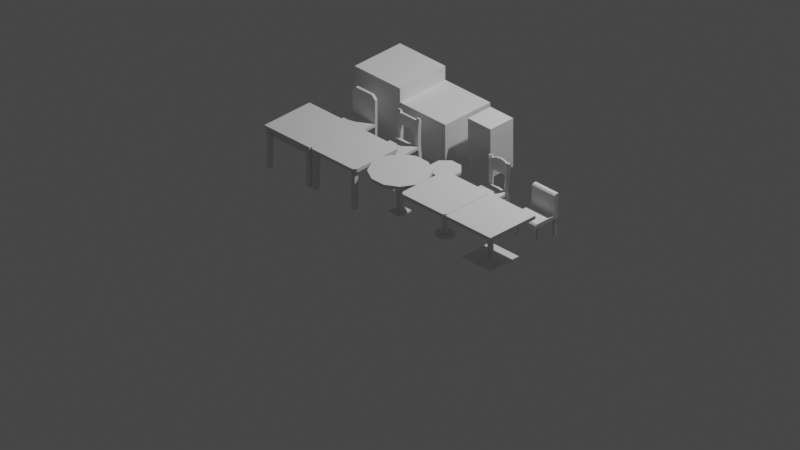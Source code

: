 # Source: Furniture.blend  (saved by Blender 2.92.15; exported with 4.5.12 LTS)
import bpy
from mathutils import Matrix  # noqa: F401  (used for matrix-valued properties, if any)

bpy.ops.wm.read_factory_settings(use_empty=True)
scene = bpy.context.scene
scene.name = 'Scene'

# ---- collections
col_collection = bpy.data.collections.new('Collection'); scene.collection.children.link(col_collection)
col_unit = bpy.data.collections.new('Unit'); scene.collection.children.link(col_unit)
col_basic = bpy.data.collections.new('Basic'); scene.collection.children.link(col_basic)
col_simple = bpy.data.collections.new('Simple'); scene.collection.children.link(col_simple)
col_round = bpy.data.collections.new('Round'); scene.collection.children.link(col_round)
col_modern = bpy.data.collections.new('Modern'); scene.collection.children.link(col_modern)
col_contemporary = bpy.data.collections.new('Contemporary'); scene.collection.children.link(col_contemporary)

# ---- world
world_world = bpy.data.worlds.new('World'); scene.world = world_world
world_world.use_nodes = True; world_world.node_tree.nodes.clear()
_N = world_world.node_tree.nodes; _L = world_world.node_tree.links
n0 = _N.new('ShaderNodeOutputWorld'); n0.name = 'World Output'; n0.location = (300, 300)
n1 = _N.new('ShaderNodeBackground'); n1.name = 'Background'; n1.location = (10, 300)
n1.inputs[0].default_value = (0.05088, 0.05088, 0.05088, 1.0)
_L.new(n1.outputs[0], n0.inputs[0])
n0.is_active_output = True
world_world.color = (0.05088, 0.05088, 0.05088)
world_world.use_sun_shadow = False
world_world.sun_shadow_jitter_overblur = 0.0

# ---- cameras
cam_camera = bpy.data.cameras.new('Camera')
cam_camera.type = 'ORTHO'
cam_camera.clip_end = 100.0
cam_camera.ortho_scale = 10.0

# ---- lights
light_light = bpy.data.lights.new('Light', 'POINT')
light_light.transmission_factor = 0.0
light_light.energy = 1000.0
light_light.shadow_soft_size = 0.1
light_light.shadow_maximum_resolution = 0.006
light_light.use_absolute_resolution = True

# ---- meshes
me_cube = bpy.data.meshes.new('Cube')
me_cube.from_pydata([(-0.4, -0.4, 0.0), (-0.4, -0.4, 0.8), (-0.4, 0.4, 0.0), (-0.4, 0.4, 0.8), (0.4, -0.4, 0.0), (0.4, -0.4, 0.8), (0.4, 0.4, 0.0), (0.4, 0.4, 0.8)], [], [(0, 1, 3, 2), (2, 3, 7, 6), (6, 7, 5, 4), (4, 5, 1, 0), (7, 3, 1, 5)])
_uv = me_cube.uv_layers.new(name='UVMap')
_uv.uv.foreach_set('vector', [0.375, 0.0, 0.625, 0.0, 0.625, 0.25, 0.375, 0.25, 0.375, 0.25, 0.625, 0.25, 0.625, 0.5, 0.375, 0.5, 0.375, 0.5, 0.625, 0.5, 0.625, 0.75, 0.375, 0.75, 0.375, 0.75, 0.625, 0.75, 0.625, 1.0, 0.375, 1.0, 0.625, 0.5, 0.875, 0.5, 0.875, 0.75, 0.625, 0.75])
me_cube.use_remesh_fix_poles = True
me_cube.use_remesh_preserve_attributes = False
me_cube.use_mirror_vertex_groups = False
me_cube.update()
me_cube_001 = bpy.data.meshes.new('Cube.001')
me_cube_001.from_pydata([(-0.3975, -0.3975, 0.0), (-0.3975, -0.3975, 0.55), (-0.3975, 0.3975, 0.0), (-0.3975, 0.3975, 0.55), (0.3975, -0.3975, 0.0), (0.3975, -0.3975, 0.55), (0.3975, 0.3975, 0.0), (0.3975, 0.3975, 0.55), (-0.3975, -0.3975, 0.6), (-0.3975, 0.3975, 0.6), (0.3975, 0.3975, 0.6), (0.3975, -0.3975, 0.6), (-0.3975, -0.3975, 0.55), (-0.3975, 0.3975, 0.55), (0.3975, 0.3975, 0.55), (0.3975, -0.3975, 0.55)], [], [(0, 12, 13, 2), (2, 13, 14, 6), (6, 14, 15, 4), (4, 15, 12, 0), (1, 5, 11, 8), (10, 9, 8, 11), (7, 3, 9, 10), (5, 7, 10, 11), (3, 1, 8, 9), (12, 15, 14, 13)])
_uv = me_cube_001.uv_layers.new(name='UVMap')
_uv.uv.foreach_set('vector', [0.375, 0.0, 0.625, 0.0, 0.625, 0.25, 0.375, 0.25, 0.375, 0.25, 0.625, 0.25, 0.625, 0.5, 0.375, 0.5, 0.375, 0.5, 0.625, 0.5, 0.625, 0.75, 0.375, 0.75, 0.375, 0.75, 0.625, 0.75, 0.625, 1.0, 0.375, 1.0, 0.625, 1.0, 0.625, 0.75, 0.625, 0.75, 0.625, 1.0, 0.625, 0.5, 0.875, 0.5, 0.875, 0.75, 0.625, 0.75, 0.625, 0.5, 0.625, 0.25, 0.625, 0.25, 0.625, 0.5, 0.625, 0.75, 0.625, 0.5, 0.625, 0.5, 0.625, 0.75, 0.625, 0.25, 0.625, 0.0, 0.625, 0.0, 0.625, 0.25, 0.625, 1.0, 0.625, 0.75, 0.625, 0.5, 0.625, 0.25])
me_cube_001.use_remesh_fix_poles = True
me_cube_001.use_remesh_preserve_attributes = False
me_cube_001.use_mirror_vertex_groups = False
me_cube_001.update()
me_cube_002 = bpy.data.meshes.new('Cube.002')
me_cube_002.from_pydata([(-0.2, -0.2, 0.3), (-0.2, -0.2, 0.7), (-0.2, 0.2, 0.3), (-0.2, 0.2, 0.7), (0.2, -0.2, 0.3), (0.2, -0.2, 0.7), (0.2, 0.2, 0.3), (0.2, 0.2, 0.7), (-0.2, 0.2, 0.26), (-0.2, -0.2, 0.26), (0.2, 0.2, 0.26), (0.2, -0.2, 0.26), (-0.2, 0.2, 2.608e-08), (-0.2, -0.2, 2.608e-08), (0.2, 0.2, 2.608e-08), (0.2, -0.2, 2.608e-08), (-0.2, 0.2, 0.3), (-0.2, -0.2, 0.3), (0.2, 0.2, 0.3), (0.2, -0.2, 0.3), (-0.2, 0.2, 0.26), (-0.2, -0.2, 0.26), (0.2, 0.2, 0.26), (0.2, -0.2, 0.26), (-0.2, -0.2, 0.55), (-0.2, 0.2, 0.55), (0.2, 0.2, 0.55), (0.2, -0.2, 0.55), (0.2, -0.2, 0.55), (-0.2, -0.2, 0.55), (0.2, 0.2, 0.55), (-0.2, 0.2, 0.55)], [], [(29, 1, 3, 31), (31, 3, 7, 30), (30, 7, 5, 28), (28, 5, 1, 29), (0, 2, 20, 21), (7, 3, 1, 5), (10, 23, 15, 14), (6, 4, 11, 22), (4, 0, 21, 11), (2, 6, 22, 20), (9, 8, 12, 13), (23, 9, 13, 15), (8, 10, 14, 12), (2, 0, 4, 6), (23, 10, 8, 9), (19, 27, 24, 17), (18, 26, 27, 19), (16, 25, 26, 18), (17, 24, 25, 16), (26, 25, 24, 27)])
_uv = me_cube_002.uv_layers.new(name='UVMap')
_uv.uv.foreach_set('vector', [0.5, 0.0, 0.625, 0.0, 0.625, 0.25, 0.5, 0.25, 0.5, 0.25, 0.625, 0.25, 0.625, 0.5, 0.5, 0.5, 0.5, 0.5, 0.625, 0.5, 0.625, 0.75, 0.5, 0.75, 0.5, 0.75, 0.625, 0.75, 0.625, 1.0, 0.5, 1.0, 0.375, 0.0, 0.375, 0.25, 0.375, 0.25, 0.375, 0.0, 0.625, 0.5, 0.875, 0.5, 0.875, 0.75, 0.625, 0.75, 0.375, 0.5, 0.375, 0.75, 0.375, 0.75, 0.375, 0.5, 0.375, 0.5, 0.375, 0.75, 0.375, 0.75, 0.375, 0.5, 0.375, 0.75, 0.375, 1.0, 0.375, 1.0, 0.375, 0.75, 0.375, 0.25, 0.375, 0.5, 0.375, 0.5, 0.375, 0.25, 0.375, 0.0, 0.375, 0.25, 0.375, 0.25, 0.375, 0.0, 0.375, 0.75, 0.375, 1.0, 0.375, 1.0, 0.375, 0.75, 0.375, 0.25, 0.375, 0.5, 0.375, 0.5, 0.375, 0.25, 0.375, 0.25, 0.375, 1.0, 0.375, 0.75, 0.375, 0.5, 0.375, 0.75, 0.375, 0.5, 0.375, 0.25, 0.375, 1.0, 0.375, 0.75, 0.5, 0.75, 0.5, 1.0, 0.375, 1.0, 0.375, 0.5, 0.5, 0.5, 0.5, 0.75, 0.375, 0.75, 0.375, 0.25, 0.5, 0.25, 0.5, 0.5, 0.375, 0.5, 0.375, 0.0, 0.5, 0.0, 0.5, 0.25, 0.375, 0.25, 0.5, 0.5, 0.5, 0.25, 0.5, 0.0, 0.5, 0.75])
me_cube_002.use_remesh_fix_poles = True
me_cube_002.use_remesh_preserve_attributes = False
me_cube_002.use_mirror_vertex_groups = False
me_cube_002.update()
me_cube_003 = bpy.data.meshes.new('Cube.003')
me_cube_003.from_pydata([(-0.3975, -0.3975, 0.55), (-0.3975, -0.3975, 0.6), (-0.3975, 0.3975, 0.55), (-0.3975, 0.3975, 0.6), (0.3975, -0.3975, 0.55), (0.3975, -0.3975, 0.6), (0.3975, 0.3975, 0.55), (0.3975, 0.3975, 0.6), (0.3403, -0.32, 0.45), (0.3403, 0.32, 0.45), (0.3403, -0.32, 0.55), (0.3403, 0.32, 0.55), (0.32, -0.32, 0.0), (0.38, -0.32, 0.0), (0.32, -0.32, 0.55), (0.32, -0.38, 0.0), (0.38, -0.38, 0.0), (0.32, -0.38, 0.55), (0.38, -0.38, 0.55), (0.38, -0.32, 0.55), (0.32, 0.32, 0.0), (0.32, 0.38, 0.0), (0.32, 0.32, 0.55), (0.38, 0.32, 0.0), (0.38, 0.38, 0.0), (0.38, 0.32, 0.55), (0.38, 0.38, 0.55), (0.32, 0.38, 0.55), (-0.32, 0.32, 0.0), (-0.38, 0.32, 0.0), (-0.32, 0.32, 0.55), (-0.32, 0.38, 0.0), (-0.38, 0.38, 0.0), (-0.32, 0.38, 0.55), (-0.38, 0.38, 0.55), (-0.38, 0.32, 0.55), (-0.32, -0.32, 0.0), (-0.32, -0.38, 0.0), (-0.32, -0.32, 0.55), (-0.38, -0.32, 0.0), (-0.38, -0.38, 0.0), (-0.38, -0.32, 0.55), (-0.38, -0.38, 0.55), (-0.32, -0.38, 0.55), (0.32, 0.3403, 0.45), (-0.32, 0.3403, 0.45), (0.32, 0.3403, 0.55), (-0.32, 0.3403, 0.55), (-0.3403, 0.32, 0.45), (-0.3403, -0.32, 0.45), (-0.3403, 0.32, 0.55), (-0.3403, -0.32, 0.55), (-0.32, -0.3403, 0.45), (0.32, -0.3403, 0.45), (-0.32, -0.3403, 0.55), (0.32, -0.3403, 0.55)], [], [(0, 1, 3, 2), (2, 3, 7, 6), (6, 7, 5, 4), (4, 5, 1, 0), (7, 3, 1, 5), (8, 10, 11, 9), (12, 14, 19, 13), (15, 17, 14, 12), (16, 18, 17, 15), (13, 19, 18, 16), (20, 22, 27, 21), (23, 25, 22, 20), (24, 26, 25, 23), (21, 27, 26, 24), (28, 30, 35, 29), (31, 33, 30, 28), (32, 34, 33, 31), (29, 35, 34, 32), (36, 38, 43, 37), (39, 41, 38, 36), (40, 42, 41, 39), (37, 43, 42, 40), (44, 46, 47, 45), (48, 49, 51, 50), (52, 54, 55, 53)])
_uv = me_cube_003.uv_layers.new(name='UVMap')
_uv.uv.foreach_set('vector', [0.375, 0.0, 0.625, 0.0, 0.625, 0.25, 0.375, 0.25, 0.375, 0.25, 0.625, 0.25, 0.625, 0.5, 0.375, 0.5, 0.375, 0.5, 0.625, 0.5, 0.625, 0.75, 0.375, 0.75, 0.375, 0.75, 0.625, 0.75, 0.625, 1.0, 0.375, 1.0, 0.625, 0.5, 0.875, 0.5, 0.875, 0.75, 0.625, 0.75, 0.0, 0.0, 0.0, 0.0, 0.0, 0.0, 0.0, 0.0, 0.375, 0.0, 0.625, 0.0, 0.625, 0.25, 0.375, 0.25, 0.375, 0.75, 0.625, 0.75, 0.625, 1.0, 0.375, 1.0, 0.375, 0.5, 0.625, 0.5, 0.625, 0.75, 0.375, 0.75, 0.375, 0.25, 0.625, 0.25, 0.625, 0.5, 0.375, 0.5, 0.375, 0.0, 0.625, 0.0, 0.625, 0.25, 0.375, 0.25, 0.375, 0.75, 0.625, 0.75, 0.625, 1.0, 0.375, 1.0, 0.375, 0.5, 0.625, 0.5, 0.625, 0.75, 0.375, 0.75, 0.375, 0.25, 0.625, 0.25, 0.625, 0.5, 0.375, 0.5, 0.375, 0.0, 0.625, 0.0, 0.625, 0.25, 0.375, 0.25, 0.375, 0.75, 0.625, 0.75, 0.625, 1.0, 0.375, 1.0, 0.375, 0.5, 0.625, 0.5, 0.625, 0.75, 0.375, 0.75, 0.375, 0.25, 0.625, 0.25, 0.625, 0.5, 0.375, 0.5, 0.375, 0.0, 0.625, 0.0, 0.625, 0.25, 0.375, 0.25, 0.375, 0.75, 0.625, 0.75, 0.625, 1.0, 0.375, 1.0, 0.375, 0.5, 0.625, 0.5, 0.625, 0.75, 0.375, 0.75, 0.375, 0.25, 0.625, 0.25, 0.625, 0.5, 0.375, 0.5, 0.0, 0.0, 0.0, 0.0, 0.0, 0.0, 0.0, 0.0, 0.0, 0.0, 0.0, 0.0, 0.0, 0.0, 0.0, 0.0, 0.0, 0.0, 0.0, 0.0, 0.0, 0.0, 0.0, 0.0])
me_cube_003.use_remesh_fix_poles = True
me_cube_003.use_remesh_preserve_attributes = False
me_cube_003.use_mirror_vertex_groups = False
me_cube_003.update()
me_cube_004 = bpy.data.meshes.new('Cube.004')
me_cube_004.from_pydata([(-0.2, 0.16, 0.3), (-0.2, 0.2, 0.3), (0.2, 0.16, 0.3), (0.2, 0.2, 0.3), (-0.1434, 0.16, 0.7), (-0.2, 0.16, 0.6434), (-0.2, 0.2, 0.6434), (-0.1434, 0.2, 0.7), (0.2, 0.16, 0.6434), (0.1434, 0.16, 0.7), (0.1434, 0.2, 0.7), (0.2, 0.2, 0.6434), (0.16, 0.16, 0.0), (0.16, 0.2, 0.0), (0.16, 0.16, 0.26), (0.2, 0.16, 0.0), (0.2, 0.2, 0.0), (0.2, 0.16, 0.26), (0.2, 0.2, 0.26), (0.16, 0.2, 0.26), (-0.16, 0.16, 0.0), (-0.2, 0.16, 0.0), (-0.16, 0.16, 0.26), (-0.16, 0.2, 0.0), (-0.2, 0.2, 0.0), (-0.16, 0.2, 0.26), (-0.2, 0.2, 0.26), (-0.2, 0.16, 0.26), (-0.15, -0.15, 0.0), (-0.15, -0.19, 0.0), (-0.15, -0.15, 0.26), (-0.19, -0.15, 0.0), (-0.19, -0.19, 0.0), (-0.19, -0.15, 0.26), (-0.19, -0.19, 0.26), (-0.15, -0.19, 0.26), (0.15, -0.15, 0.0), (0.19, -0.15, 0.0), (0.15, -0.15, 0.26), (0.15, -0.19, 0.0), (0.19, -0.19, 0.0), (0.15, -0.19, 0.26), (0.19, -0.19, 0.26), (0.19, -0.15, 0.26), (-0.2, -0.2, 0.26), (-0.2, -0.2, 0.3), (-0.2, 0.2, 0.26), (-0.2, 0.2, 0.3), (0.2, -0.2, 0.26), (0.2, -0.2, 0.3), (0.2, 0.2, 0.26), (0.2, 0.2, 0.3)], [], [(10, 7, 4, 9), (3, 11, 8, 2), (0, 5, 6, 1), (1, 6, 11, 3), (4, 7, 6, 5), (10, 9, 8, 11), (2, 8, 5, 0), (12, 14, 19, 13), (15, 17, 14, 12), (16, 18, 17, 15), (13, 19, 18, 16), (20, 22, 27, 21), (23, 25, 22, 20), (24, 26, 25, 23), (21, 27, 26, 24), (28, 30, 35, 29), (31, 33, 30, 28), (32, 34, 33, 31), (29, 35, 34, 32), (36, 38, 43, 37), (39, 41, 38, 36), (40, 42, 41, 39), (37, 43, 42, 40), (44, 45, 47, 46), (46, 47, 51, 50), (50, 51, 49, 48), (48, 49, 45, 44), (51, 47, 45, 49), (5, 8, 9, 4), (11, 6, 7, 10)])
_uv = me_cube_004.uv_layers.new(name='UVMap')
_uv.uv.foreach_set('vector', [0.6604, 0.5, 0.8396, 0.5, 0.8396, 0.75, 0.6604, 0.75, 0.375, 0.5, 0.5896, 0.5, 0.5896, 0.75, 0.375, 0.75, 0.375, 0.0, 0.5896, 0.0, 0.5896, 0.25, 0.375, 0.25, 0.375, 0.25, 0.5896, 0.25, 0.5896, 0.5, 0.375, 0.5, 0.625, 0.0, 0.625, 0.25, 0.5896, 0.25, 0.5896, 0.0, 0.6604, 0.5, 0.6604, 0.75, 0.5896, 0.75, 0.5896, 0.5, 0.375, 0.75, 0.5896, 0.75, 0.5896, 1.0, 0.375, 1.0, 0.375, 0.0, 0.625, 0.0, 0.625, 0.25, 0.375, 0.25, 0.375, 0.75, 0.625, 0.75, 0.625, 1.0, 0.375, 1.0, 0.375, 0.5, 0.625, 0.5, 0.625, 0.75, 0.375, 0.75, 0.375, 0.25, 0.625, 0.25, 0.625, 0.5, 0.375, 0.5, 0.375, 0.0, 0.625, 0.0, 0.625, 0.25, 0.375, 0.25, 0.375, 0.75, 0.625, 0.75, 0.625, 1.0, 0.375, 1.0, 0.375, 0.5, 0.625, 0.5, 0.625, 0.75, 0.375, 0.75, 0.375, 0.25, 0.625, 0.25, 0.625, 0.5, 0.375, 0.5, 0.375, 0.0, 0.625, 0.0, 0.625, 0.25, 0.375, 0.25, 0.375, 0.75, 0.625, 0.75, 0.625, 1.0, 0.375, 1.0, 0.375, 0.5, 0.625, 0.5, 0.625, 0.75, 0.375, 0.75, 0.375, 0.25, 0.625, 0.25, 0.625, 0.5, 0.375, 0.5, 0.375, 0.0, 0.625, 0.0, 0.625, 0.25, 0.375, 0.25, 0.375, 0.75, 0.625, 0.75, 0.625, 1.0, 0.375, 1.0, 0.375, 0.5, 0.625, 0.5, 0.625, 0.75, 0.375, 0.75, 0.375, 0.25, 0.625, 0.25, 0.625, 0.5, 0.375, 0.5, 0.375, 0.0, 0.625, 0.0, 0.625, 0.25, 0.375, 0.25, 0.375, 0.25, 0.625, 0.25, 0.625, 0.5, 0.375, 0.5, 0.375, 0.5, 0.625, 0.5, 0.625, 0.75, 0.375, 0.75, 0.375, 0.75, 0.625, 0.75, 0.625, 1.0, 0.375, 1.0, 0.625, 0.5, 0.875, 0.5, 0.875, 0.75, 0.625, 0.75, 0.5896, 1.0, 0.5896, 0.75, 0.625, 0.7854, 0.625, 0.9646, 0.5896, 0.5, 0.5896, 0.25, 0.625, 0.2854, 0.625, 0.4646])
me_cube_004.use_remesh_fix_poles = True
me_cube_004.use_remesh_preserve_attributes = False
me_cube_004.use_mirror_vertex_groups = False
me_cube_004.update()
me_cube_005 = bpy.data.meshes.new('Cube.005')
me_cube_005.from_pydata([(-0.3575, -0.3975, 0.55), (-0.3975, -0.3575, 0.55), (-0.3975, -0.3575, 0.6), (-0.3575, -0.3975, 0.6), (-0.3975, 0.3575, 0.55), (-0.3575, 0.3975, 0.55), (-0.3575, 0.3975, 0.6), (-0.3975, 0.3575, 0.6), (0.3975, -0.3575, 0.55), (0.3575, -0.3975, 0.55), (0.3575, -0.3975, 0.6), (0.3975, -0.3575, 0.6), (0.3575, 0.3975, 0.55), (0.3975, 0.3575, 0.55), (0.3975, 0.3575, 0.6), (0.3575, 0.3975, 0.6), (-0.31, -0.31, 0.0), (-0.31, -0.37, 0.0), (-0.3, -0.3, 0.55), (-0.37, -0.31, 0.0), (-0.37, -0.37, 0.0), (-0.36, -0.3, 0.55), (-0.36, -0.36, 0.55), (-0.3, -0.36, 0.55), (0.31, -0.31, 0.0), (0.37, -0.31, 0.0), (0.3, -0.3, 0.55), (0.31, -0.37, 0.0), (0.37, -0.37, 0.0), (0.3, -0.36, 0.55), (0.36, -0.36, 0.55), (0.36, -0.3, 0.55), (0.31, 0.31, 0.0), (0.31, 0.37, 0.0), (0.3, 0.3, 0.55), (0.37, 0.31, 0.0), (0.37, 0.37, 0.0), (0.36, 0.3, 0.55), (0.36, 0.36, 0.55), (0.3, 0.36, 0.55), (-0.31, 0.31, 0.0), (-0.37, 0.31, 0.0), (-0.3, 0.3, 0.55), (-0.31, 0.37, 0.0), (-0.37, 0.37, 0.0), (-0.3, 0.36, 0.55), (-0.36, 0.36, 0.55), (-0.36, 0.3, 0.55)], [], [(9, 10, 3, 0), (13, 14, 11, 8), (14, 7, 2, 11), (1, 2, 7, 4), (5, 6, 15, 12), (0, 3, 2, 1), (6, 5, 4, 7), (14, 13, 12, 15), (10, 9, 8, 11), (7, 14, 15, 6), (11, 2, 3, 10), (16, 18, 23, 17), (19, 21, 18, 16), (20, 22, 21, 19), (17, 23, 22, 20), (24, 26, 31, 25), (27, 29, 26, 24), (28, 30, 29, 27), (25, 31, 30, 28), (32, 34, 39, 33), (35, 37, 34, 32), (36, 38, 37, 35), (33, 39, 38, 36), (40, 42, 47, 41), (43, 45, 42, 40), (44, 46, 45, 43), (41, 47, 46, 44)])
_uv = me_cube_005.uv_layers.new(name='UVMap')
_uv.uv.foreach_set('vector', [0.375, 0.7626, 0.625, 0.7626, 0.625, 0.9874, 0.375, 0.9874, 0.375, 0.5126, 0.625, 0.5126, 0.625, 0.7374, 0.375, 0.7374, 0.625, 0.5126, 0.875, 0.5126, 0.875, 0.7374, 0.625, 0.7374, 0.375, 0.01258, 0.625, 0.01258, 0.625, 0.2374, 0.375, 0.2374, 0.375, 0.2626, 0.625, 0.2626, 0.625, 0.4874, 0.375, 0.4874, 0.375, 0.0, 0.625, 0.0, 0.625, 0.01258, 0.375, 0.01258, 0.625, 0.2626, 0.375, 0.2626, 0.375, 0.2374, 0.625, 0.2374, 0.625, 0.5126, 0.375, 0.5126, 0.375, 0.4874, 0.625, 0.4874, 0.625, 0.7626, 0.375, 0.7626, 0.375, 0.7374, 0.625, 0.7374, 0.875, 0.5126, 0.625, 0.5126, 0.6376, 0.5, 0.8624, 0.5, 0.625, 0.7374, 0.875, 0.7374, 0.8624, 0.75, 0.6376, 0.75, 0.375, 0.0, 0.625, 0.0, 0.625, 0.25, 0.375, 0.25, 0.375, 0.75, 0.625, 0.75, 0.625, 1.0, 0.375, 1.0, 0.375, 0.5, 0.625, 0.5, 0.625, 0.75, 0.375, 0.75, 0.375, 0.25, 0.625, 0.25, 0.625, 0.5, 0.375, 0.5, 0.375, 0.0, 0.625, 0.0, 0.625, 0.25, 0.375, 0.25, 0.375, 0.75, 0.625, 0.75, 0.625, 1.0, 0.375, 1.0, 0.375, 0.5, 0.625, 0.5, 0.625, 0.75, 0.375, 0.75, 0.375, 0.25, 0.625, 0.25, 0.625, 0.5, 0.375, 0.5, 0.375, 0.0, 0.625, 0.0, 0.625, 0.25, 0.375, 0.25, 0.375, 0.75, 0.625, 0.75, 0.625, 1.0, 0.375, 1.0, 0.375, 0.5, 0.625, 0.5, 0.625, 0.75, 0.375, 0.75, 0.375, 0.25, 0.625, 0.25, 0.625, 0.5, 0.375, 0.5, 0.375, 0.0, 0.625, 0.0, 0.625, 0.25, 0.375, 0.25, 0.375, 0.75, 0.625, 0.75, 0.625, 1.0, 0.375, 1.0, 0.375, 0.5, 0.625, 0.5, 0.625, 0.75, 0.375, 0.75, 0.375, 0.25, 0.625, 0.25, 0.625, 0.5, 0.375, 0.5])
me_cube_005.use_remesh_fix_poles = True
me_cube_005.use_remesh_preserve_attributes = False
me_cube_005.use_mirror_vertex_groups = False
me_cube_005.update()
me_cube_006 = bpy.data.meshes.new('Cube.006')
me_cube_006.from_pydata([(-0.1827, 0.1414, 0.26), (-0.18, 0.14, 0.3), (0.1826, 0.1414, 0.26), (0.1799, 0.14, 0.3), (-0.16, -0.2, 0.26), (-0.198, -0.1601, 0.26), (-0.1977, -0.1601, 0.3), (-0.16, -0.2, 0.3), (0.198, -0.1601, 0.26), (0.16, -0.2, 0.26), (0.16, -0.2, 0.3), (0.1976, -0.1601, 0.3), (0.15, 0.15, 0.0), (0.15, 0.2, 0.0), (0.2, 0.15, 0.0), (0.13, 0.14, 0.3), (0.18, 0.14, 0.3), (0.13, 0.19, 0.3), (0.1297, 0.14, 0.5), (0.1797, 0.14, 0.5), (0.1297, 0.19, 0.5), (0.1398, 0.14, 0.6608), (0.1897, 0.14, 0.6591), (0.1398, 0.19, 0.6608), (0.1449, 0.1537, 0.7), (0.1896, 0.1537, 0.6953), (0.1449, 0.1762, 0.7), (0.1896, 0.1762, 0.6953), (0.1897, 0.19, 0.6591), (0.1797, 0.19, 0.5), (0.18, 0.19, 0.3), (0.2, 0.2, 0.0), (0.13, -0.13, 0.0), (0.18, -0.13, 0.0), (0.12, -0.12, 0.26), (0.13, -0.18, 0.0), (0.18, -0.18, 0.0), (0.12, -0.17, 0.26), (0.17, -0.17, 0.26), (0.17, -0.12, 0.26), (-0.15, 0.15, 0.0), (-0.15, 0.2, 0.0), (-0.2, 0.15, 0.0), (-0.13, 0.14, 0.3), (-0.18, 0.14, 0.3), (-0.13, 0.19, 0.3), (-0.1297, 0.14, 0.5), (-0.1797, 0.14, 0.5), (-0.1297, 0.19, 0.5), (-0.1398, 0.14, 0.6608), (-0.1897, 0.14, 0.6591), (-0.1398, 0.19, 0.6608), (-0.1449, 0.1537, 0.7), (-0.1896, 0.1537, 0.6953), (-0.1449, 0.1762, 0.7), (-0.1896, 0.1762, 0.6953), (-0.1897, 0.19, 0.6591), (-0.1797, 0.19, 0.5), (-0.18, 0.19, 0.3), (-0.2, 0.2, 0.0), (-0.13, -0.13, 0.0), (-0.18, -0.13, 0.0), (-0.12, -0.12, 0.26), (-0.13, -0.18, 0.0), (-0.18, -0.18, 0.0), (-0.12, -0.17, 0.26), (-0.17, -0.17, 0.26), (-0.17, -0.12, 0.26), (-0.1297, 0.15, 0.5), (-0.1297, 0.18, 0.5), (-0.1398, 0.15, 0.6608), (0.1297, 0.15, 0.5), (0.1297, 0.18, 0.5), (0.1398, 0.15, 0.6608), (0.1398, 0.18, 0.6608), (-0.1398, 0.18, 0.6608)], [], [(9, 10, 7, 4), (0, 1, 3, 2), (3, 1, 6, 11), (2, 3, 11, 8), (4, 7, 6, 5), (10, 9, 8, 11), (5, 6, 1, 0), (12, 15, 17, 13), (14, 16, 15, 12), (16, 19, 18, 15), (15, 18, 20, 17), (18, 19, 22, 21), (20, 18, 21, 23), (21, 22, 25, 24), (21, 24, 26, 23), (26, 24, 25, 27), (28, 23, 26, 27), (22, 28, 27, 25), (29, 20, 23, 28), (19, 29, 28, 22), (30, 29, 19, 16), (17, 20, 29, 30), (31, 30, 16, 14), (13, 17, 30, 31), (32, 34, 39, 33), (35, 37, 34, 32), (36, 38, 37, 35), (33, 39, 38, 36), (40, 41, 45, 43), (42, 40, 43, 44), (44, 43, 46, 47), (43, 45, 48, 46), (46, 49, 50, 47), (48, 51, 49, 46), (49, 52, 53, 50), (49, 51, 54, 52), (54, 55, 53, 52), (56, 55, 54, 51), (50, 53, 55, 56), (57, 56, 51, 48), (47, 50, 56, 57), (58, 44, 47, 57), (45, 58, 57, 48), (59, 42, 44, 58), (41, 59, 58, 45), (60, 61, 67, 62), (63, 60, 62, 65), (64, 63, 65, 66), (61, 64, 66, 67), (71, 68, 69, 72), (69, 68, 70, 75), (73, 70, 68, 71), (72, 74, 73, 71), (74, 75, 70, 73), (72, 69, 75, 74), (11, 6, 7, 10)])
_uv = me_cube_006.uv_layers.new(name='UVMap')
_uv.uv.foreach_set('vector', [0.375, 0.775, 0.625, 0.775, 0.625, 0.975, 0.375, 0.975, 0.375, 0.25, 0.625, 0.25, 0.625, 0.5, 0.375, 0.5, 0.625, 0.5, 0.875, 0.5, 0.875, 0.7206, 0.625, 0.7206, 0.375, 0.5, 0.625, 0.5, 0.625, 0.7206, 0.375, 0.7207, 0.375, 0.0, 0.625, 0.0, 0.625, 0.02936, 0.375, 0.02926, 0.625, 0.775, 0.375, 0.775, 0.375, 0.7207, 0.625, 0.7206, 0.375, 0.02926, 0.625, 0.02936, 0.625, 0.25, 0.375, 0.25, 0.375, 0.0, 0.4823, 0.0, 0.4823, 0.25, 0.375, 0.25, 0.375, 0.75, 0.4823, 0.75, 0.4823, 1.0, 0.375, 1.0, 0.4823, 0.75, 0.5518, 0.75, 0.5518, 1.0, 0.4823, 1.0, 0.4823, 0.0, 0.5518, 0.0, 0.5518, 0.25, 0.4823, 0.25, 0.5518, 1.0, 0.5518, 0.75, 0.5518, 0.75, 0.5518, 1.0, 0.5518, 0.25, 0.5518, 0.0, 0.5518, 0.0, 0.5518, 0.25, 0.5518, 1.0, 0.5518, 0.75, 0.5518, 0.75, 0.5518, 1.0, 0.5518, 1.0, 0.5518, 1.0, 0.5518, 0.25, 0.5518, 0.25, 0.5518, 0.25, 0.5518, 1.0, 0.5518, 0.75, 0.5518, 0.5, 0.5518, 0.5, 0.5518, 0.25, 0.5518, 0.25, 0.5518, 0.5, 0.5518, 0.75, 0.5518, 0.5, 0.5518, 0.5, 0.5518, 0.75, 0.5518, 0.5, 0.5518, 0.25, 0.5518, 0.25, 0.5518, 0.5, 0.5518, 0.75, 0.5518, 0.5, 0.5518, 0.5, 0.5518, 0.75, 0.4823, 0.5, 0.5518, 0.5, 0.5518, 0.75, 0.4823, 0.75, 0.4823, 0.25, 0.5518, 0.25, 0.5518, 0.5, 0.4823, 0.5, 0.375, 0.5, 0.4823, 0.5, 0.4823, 0.75, 0.375, 0.75, 0.375, 0.25, 0.4823, 0.25, 0.4823, 0.5, 0.375, 0.5, 0.375, 0.0, 0.625, 0.0, 0.625, 0.25, 0.375, 0.25, 0.375, 0.75, 0.625, 0.75, 0.625, 1.0, 0.375, 1.0, 0.375, 0.5, 0.625, 0.5, 0.625, 0.75, 0.375, 0.75, 0.375, 0.25, 0.625, 0.25, 0.625, 0.5, 0.375, 0.5, 0.375, 0.0, 0.375, 0.25, 0.4823, 0.25, 0.4823, 0.0, 0.375, 0.75, 0.375, 1.0, 0.4823, 1.0, 0.4823, 0.75, 0.4823, 0.75, 0.4823, 1.0, 0.5518, 1.0, 0.5518, 0.75, 0.4823, 0.0, 0.4823, 0.25, 0.5518, 0.25, 0.5518, 0.0, 0.5518, 1.0, 0.5518, 1.0, 0.5518, 0.75, 0.5518, 0.75, 0.5518, 0.25, 0.5518, 0.25, 0.5518, 0.0, 0.5518, 0.0, 0.5518, 1.0, 0.5518, 1.0, 0.5518, 0.75, 0.5518, 0.75, 0.5518, 1.0, 0.5518, 0.25, 0.5518, 0.25, 0.5518, 1.0, 0.5518, 0.25, 0.5518, 0.5, 0.5518, 0.75, 0.5518, 1.0, 0.5518, 0.5, 0.5518, 0.5, 0.5518, 0.25, 0.5518, 0.25, 0.5518, 0.75, 0.5518, 0.75, 0.5518, 0.5, 0.5518, 0.5, 0.5518, 0.5, 0.5518, 0.5, 0.5518, 0.25, 0.5518, 0.25, 0.5518, 0.75, 0.5518, 0.75, 0.5518, 0.5, 0.5518, 0.5, 0.4823, 0.5, 0.4823, 0.75, 0.5518, 0.75, 0.5518, 0.5, 0.4823, 0.25, 0.4823, 0.5, 0.5518, 0.5, 0.5518, 0.25, 0.375, 0.5, 0.375, 0.75, 0.4823, 0.75, 0.4823, 0.5, 0.375, 0.25, 0.375, 0.5, 0.4823, 0.5, 0.4823, 0.25, 0.375, 0.0, 0.375, 0.25, 0.625, 0.25, 0.625, 0.0, 0.375, 0.75, 0.375, 1.0, 0.625, 1.0, 0.625, 0.75, 0.375, 0.5, 0.375, 0.75, 0.625, 0.75, 0.625, 0.5, 0.375, 0.25, 0.375, 0.5, 0.625, 0.5, 0.625, 0.25, 0.5518, 0.0, 0.5518, 0.0, 0.5518, 0.25, 0.5518, 0.25, 0.5518, 0.25, 0.5518, 0.0, 0.5518, 0.0, 0.5518, 0.25, 0.5518, 0.0, 0.5518, 0.0, 0.5518, 0.0, 0.5518, 0.0, 0.5518, 0.25, 0.5518, 0.25, 0.5518, 0.0, 0.5518, 0.0, 0.5518, 0.25, 0.5518, 0.25, 0.5518, 0.0, 0.5518, 0.0, 0.5518, 0.25, 0.5518, 0.25, 0.5518, 0.25, 0.5518, 0.25, 0.625, 0.7206, 0.875, 0.7206, 0.85, 0.75, 0.65, 0.75])
me_cube_006.use_remesh_fix_poles = True
me_cube_006.use_remesh_preserve_attributes = False
me_cube_006.use_mirror_vertex_groups = False
me_cube_006.update()
me_cube_006.normals_split_custom_set([tuple(v) for v in zip(*[iter([0.0, -1.0, 0.0, 0.0, -1.0, 0.0, 0.0, -1.0, 0.0, 0.0, -1.0, 0.0, 0.0, 0.9994, 0.03427, 0.0, 0.9994, 0.03427, 0.0, 0.9994, 0.03427, 0.0, 0.9994, 0.03427, -2.63e-08, 0.0, 1.0, -2.63e-08, 0.0, 1.0, -2.63e-08, 0.0, 1.0, -2.63e-08, 0.0, 1.0, 0.9978, 0.05499, 0.03821, 0.9978, 0.05499, 0.03821, 0.9978, 0.05499, 0.03821, 0.9978, 0.05499, 0.03821, -0.7262, -0.6875, 0.002758, -0.7262, -0.6875, 0.002758, -0.7262, -0.6875, 0.002758, -0.7262, -0.6875, 0.002758, 0.7263, -0.6874, 0.002758, 0.7263, -0.6874, 0.002758, 0.7263, -0.6874, 0.002758, 0.7263, -0.6874, 0.002758, -0.9978, 0.05467, 0.03821, -0.9978, 0.05467, 0.03821, -0.9978, 0.05467, 0.03821, -0.9978, 0.05467, 0.03821, -0.9978, 0.0, -0.06652, -0.9978, 0.0, -0.06652, -0.9978, 0.0, -0.06652, -0.9978, 0.0, -0.06652, 0.0, -0.9994, -0.03331, 0.0, -0.9994, -0.03331, 0.0, -0.9994, -0.03331, 0.0, -0.9994, -0.03331, 0.0, -1.0, -4.367e-09, 0.0, -1.0, -4.367e-09, 0.0, -1.0, -4.367e-09, 0.0, -1.0, -4.367e-09, -1.0, 0.0, -0.001263, -1.0, 0.0, -0.001263, -1.0, 0.0, -0.001263, -1.0, 0.0, -0.001263, 0.0, -1.0, 0.0, 0.0, -1.0, 0.0, 0.0, -1.0, 0.0, 0.0, -1.0, 0.0, -0.9981, 0.0, 0.06214, -0.9981, 0.0, 0.06214, -0.9981, 0.0, 0.06214, -0.9981, 0.0, 0.06214, 0.02323, -0.9397, 0.3412, 0.02323, -0.9397, 0.3412, 0.02323, -0.9397, 0.3412, 0.02323, -0.9397, 0.3412, -0.9916, 0.0, 0.1293, -0.9916, 0.0, 0.1293, -0.9916, 0.0, 0.1293, -0.9916, 0.0, 0.1293, 0.1045, 0.0, 0.9945, 0.1045, 0.0, 0.9945, 0.1045, 0.0, 0.9945, 0.1045, 0.0, 0.9945, 0.02323, 0.9397, 0.3412, 0.02323, 0.9397, 0.3412, 0.02323, 0.9397, 0.3412, 0.02323, 0.9397, 0.3412, 1.0, 0.0, 0.002982, 1.0, 0.0, 0.002982, 1.0, 0.0, 0.002982, 1.0, 0.0, 0.002982, 0.0, 1.0, 0.0, 0.0, 1.0, 0.0, 0.0, 1.0, 0.0, 0.0, 1.0, 0.0, 0.998, 0.0, -0.06262, 0.998, 0.0, -0.06262, 0.998, 0.0, -0.06262, 0.998, 0.0, -0.06262, 1.0, 0.0, 0.001263, 1.0, 0.0, 0.001263, 1.0, 0.0, 0.001263, 1.0, 0.0, 0.001263, 0.0, 1.0, 2.365e-08, 0.0, 1.0, 2.365e-08, 0.0, 1.0, 2.365e-08, 0.0, 1.0, 2.365e-08, 0.9978, 0.0, 0.06652, 0.9978, 0.0, 0.06652, 0.9978, 0.0, 0.06652, 0.9978, 0.0, 0.06652, 0.0, 0.9994, 0.03331, 0.0, 0.9994, 0.03331, 0.0, 0.9994, 0.03331, 0.0, 0.9994, 0.03331, 0.0, 0.9993, -0.03843, 0.0, 0.9993, -0.03843, 0.0, 0.9993, -0.03843, 0.0, 0.9993, -0.03843, -0.9993, 0.0, -0.03843, -0.9993, 0.0, -0.03843, -0.9993, 0.0, -0.03843, -0.9993, 0.0, -0.03843, 5.906e-07, -0.9993, 0.03843, 5.906e-07, -0.9993, 0.03843, 5.906e-07, -0.9993, 0.03843, 5.906e-07, -0.9993, 0.03843, 0.9993, 1.432e-06, 0.03843, 0.9993, 1.432e-06, 0.03843, 0.9993, 1.432e-06, 0.03843, 0.9993, 1.432e-06, 0.03843, 0.9978, 0.0, -0.06652, 0.9978, 0.0, -0.06652, 0.9978, 0.0, -0.06652, 0.9978, 0.0, -0.06652, 0.0, -0.9994, -0.03331, 0.0, -0.9994, -0.03331, 0.0, -0.9994, -0.03331, 0.0, -0.9994, -0.03331, 0.0, -1.0, 0.0, 0.0, -1.0, 0.0, 0.0, -1.0, 0.0, 0.0, -1.0, 0.0, 1.0, 0.0, -0.001263, 1.0, 0.0, -0.001263, 1.0, 0.0, -0.001263, 1.0, 0.0, -0.001263, 0.0, -1.0, 1.454e-08, 0.0, -1.0, 1.454e-08, 0.0, -1.0, 1.454e-08, 0.0, -1.0, 1.454e-08, 0.9981, 0.0, 0.06214, 0.9981, 0.0, 0.06214, 0.9981, 0.0, 0.06214, 0.9981, 0.0, 0.06214, -0.02323, -0.9397, 0.3412, -0.02323, -0.9397, 0.3412, -0.02323, -0.9397, 0.3412, -0.02323, -0.9397, 0.3412, 0.9916, 0.0, 0.1293, 0.9916, 0.0, 0.1293, 0.9916, 0.0, 0.1293, 0.9916, 0.0, 0.1293, -0.1045, 0.0, 0.9945, -0.1045, 0.0, 0.9945, -0.1045, 0.0, 0.9945, -0.1045, 0.0, 0.9945, -0.02323, 0.9397, 0.3412, -0.02323, 0.9397, 0.3412, -0.02323, 0.9397, 0.3412, -0.02323, 0.9397, 0.3412, -1.0, 0.0, 0.002982, -1.0, 0.0, 0.002982, -1.0, 0.0, 0.002982, -1.0, 0.0, 0.002982, 0.0, 1.0, 0.0, 0.0, 1.0, 0.0, 0.0, 1.0, 0.0, 0.0, 1.0, 0.0, -0.998, 0.0, -0.06262, -0.998, 0.0, -0.06262, -0.998, 0.0, -0.06262, -0.998, 0.0, -0.06262, -1.0, 0.0, 0.001263, -1.0, 0.0, 0.001263, -1.0, 0.0, 0.001263, -1.0, 0.0, 0.001263, 0.0, 1.0, 0.0, 0.0, 1.0, 0.0, 0.0, 1.0, 0.0, 0.0, 1.0, 0.0, -0.9978, 0.0, 0.06652, -0.9978, 0.0, 0.06652, -0.9978, 0.0, 0.06652, -0.9978, 0.0, 0.06652, 0.0, 0.9994, 0.03331, 0.0, 0.9994, 0.03331, 0.0, 0.9994, 0.03331, 0.0, 0.9994, 0.03331, 0.0, 0.9993, -0.03843, 0.0, 0.9993, -0.03843, 0.0, 0.9993, -0.03843, 0.0, 0.9993, -0.03843, 0.9993, 0.0, -0.03843, 0.9993, 0.0, -0.03843, 0.9993, 0.0, -0.03843, 0.9993, 0.0, -0.03843, -5.906e-07, -0.9993, 0.03843, -5.906e-07, -0.9993, 0.03843, -5.906e-07, -0.9993, 0.03843, -5.906e-07, -0.9993, 0.03843, -0.9993, 1.432e-06, 0.03843, -0.9993, 1.432e-06, 0.03843, -0.9993, 1.432e-06, 0.03843, -0.9993, 1.432e-06, 0.03843, -9.293e-11, 0.0, -1.0, -9.293e-11, 0.0, -1.0, -9.293e-11, 0.0, -1.0, -9.293e-11, 0.0, -1.0, -0.9981, 0.0, -0.06214, -0.9981, 0.0, -0.06214, -0.9981, 0.0, -0.06214, -0.9981, 0.0, -0.06214, -1.106e-07, -1.0, 0.0, -1.106e-07, -1.0, 0.0, -1.106e-07, -1.0, 0.0, -1.106e-07, -1.0, 0.0, 0.9981, 0.0, -0.06214, 0.9981, 0.0, -0.06214, 0.9981, 0.0, -0.06214, 0.9981, 0.0, -0.06214, -9.48e-08, 0.0, 1.0, -9.48e-08, 0.0, 1.0, -9.48e-08, 0.0, 1.0, -9.48e-08, 0.0, 1.0, 5.529e-08, 1.0, -8.592e-08, 5.529e-08, 1.0, -8.592e-08, 5.529e-08, 1.0, -8.592e-08, 5.529e-08, 1.0, -8.592e-08, 0.0, 0.0, 1.0, 0.0, 0.0, 1.0, 0.0, 0.0, 1.0, 0.0, 0.0, 1.0])] * 3)])
me_cylinder = bpy.data.meshes.new('Cylinder')
me_cylinder.from_pydata([(0.1065, 0.3975, 0.55), (0.1065, 0.3975, 0.6), (0.291, 0.291, 0.55), (0.291, 0.291, 0.6), (0.3975, 0.1065, 0.55), (0.3975, 0.1065, 0.6), (0.3975, -0.1065, 0.55), (0.3975, -0.1065, 0.6), (0.291, -0.291, 0.55), (0.291, -0.291, 0.6), (0.1065, -0.3975, 0.55), (0.1065, -0.3975, 0.6), (-0.1065, -0.3975, 0.55), (-0.1065, -0.3975, 0.6), (-0.291, -0.291, 0.55), (-0.291, -0.291, 0.6), (-0.3975, -0.1065, 0.55), (-0.3975, -0.1065, 0.6), (-0.3975, 0.1065, 0.55), (-0.3975, 0.1065, 0.6), (-0.291, 0.291, 0.55), (-0.291, 0.291, 0.6), (-0.1065, 0.3975, 0.55), (-0.1065, 0.3975, 0.6), (-0.03, 0.03, 0.025), (0.03, 0.03, 0.025), (-0.03, 0.03, 0.55), (-0.03, -0.03, 0.025), (0.03, -0.03, 0.025), (-0.03, -0.03, 0.55), (0.03, -0.03, 0.55), (0.03, 0.03, 0.55), (0.1, -0.1, 0.0), (-0.1, -0.1, 0.0), (0.1, -0.1, 0.025), (0.1, 0.1, 0.0), (-0.1, 0.1, 0.0), (0.1, 0.1, 0.025), (-0.1, 0.1, 0.025), (-0.1, -0.1, 0.025)], [], [(0, 1, 3, 2), (2, 3, 5, 4), (4, 5, 7, 6), (6, 7, 9, 8), (8, 9, 11, 10), (10, 11, 13, 12), (12, 13, 15, 14), (14, 15, 17, 16), (16, 17, 19, 18), (18, 19, 21, 20), (20, 21, 23, 22), (22, 23, 1, 0), (1, 23, 21, 3), (3, 21, 19, 5), (5, 19, 17, 7), (7, 17, 15, 9), (9, 15, 13, 11), (24, 26, 31, 25), (27, 29, 26, 24), (28, 30, 29, 27), (25, 31, 30, 28), (32, 34, 39, 33), (35, 37, 34, 32), (36, 38, 37, 35), (38, 39, 34, 37), (33, 39, 38, 36)])
_uv = me_cylinder.uv_layers.new(name='UVMap')
_uv.uv.foreach_set('vector', [1.0, 0.5, 1.0, 1.0, 0.9167, 1.0, 0.9167, 0.5, 0.9167, 0.5, 0.9167, 1.0, 0.8333, 1.0, 0.8333, 0.5, 0.8333, 0.5, 0.8333, 1.0, 0.75, 1.0, 0.75, 0.5, 0.75, 0.5, 0.75, 1.0, 0.6667, 1.0, 0.6667, 0.5, 0.6667, 0.5, 0.6667, 1.0, 0.5833, 1.0, 0.5833, 0.5, 0.5833, 0.5, 0.5833, 1.0, 0.5, 1.0, 0.5, 0.5, 0.5, 0.5, 0.5, 1.0, 0.4167, 1.0, 0.4167, 0.5, 0.4167, 0.5, 0.4167, 1.0, 0.3333, 1.0, 0.3333, 0.5, 0.3333, 0.5, 0.3333, 1.0, 0.25, 1.0, 0.25, 0.5, 0.25, 0.5, 0.25, 1.0, 0.1667, 1.0, 0.1667, 0.5, 0.1667, 0.5, 0.1667, 1.0, 0.08333, 1.0, 0.08333, 0.5, 0.08333, 0.5, 0.08333, 1.0, 7.451e-08, 1.0, 7.451e-08, 0.5, 1.0, 1.0, 0.08333, 1.0, 0.1667, 1.0, 0.9167, 1.0, 0.9167, 1.0, 0.1667, 1.0, 0.25, 1.0, 0.8333, 1.0, 0.8333, 1.0, 0.25, 1.0, 0.3333, 1.0, 0.75, 1.0, 0.75, 1.0, 0.3333, 1.0, 0.4167, 1.0, 0.6667, 1.0, 0.6667, 1.0, 0.4167, 1.0, 0.5, 1.0, 0.5833, 1.0, 0.375, 0.0, 0.625, 0.0, 0.625, 0.25, 0.375, 0.25, 0.375, 0.75, 0.625, 0.75, 0.625, 1.0, 0.375, 1.0, 0.375, 0.5, 0.625, 0.5, 0.625, 0.75, 0.375, 0.75, 0.375, 0.25, 0.625, 0.25, 0.625, 0.5, 0.375, 0.5, 0.0, 0.0, 0.0, 0.0, 0.0, 0.0, 0.0, 0.0, 0.0, 0.0, 0.0, 0.0, 0.0, 0.0, 0.0, 0.0, 0.0, 0.0, 0.0, 0.0, 0.0, 0.0, 0.0, 0.0, 0.0, 0.0, 0.0, 0.0, 0.0, 0.0, 0.0, 0.0, 0.0, 0.0, 0.0, 0.0, 0.0, 0.0, 0.0, 0.0])
me_cylinder.use_remesh_fix_poles = True
me_cylinder.use_remesh_preserve_attributes = False
me_cylinder.use_mirror_vertex_groups = False
me_cylinder.update()
me_cylinder_001 = bpy.data.meshes.new('Cylinder.001')
me_cylinder_001.from_pydata([(-0.2, -0.08284, 0.26), (-0.2, -0.08284, 0.3), (-0.2, 0.08284, 0.26), (-0.2, 0.08284, 0.3), (-0.08284, 0.2, 0.26), (-0.08284, 0.2, 0.3), (0.08284, 0.2, 0.26), (0.08284, 0.2, 0.3), (0.2, 0.08284, 0.26), (0.2, 0.08284, 0.3), (0.2, -0.08284, 0.26), (0.2, -0.08284, 0.3), (0.08284, -0.2, 0.26), (0.08284, -0.2, 0.3), (-0.08284, -0.2, 0.26), (-0.08284, -0.2, 0.3), (-0.02, -0.02, 0.02), (-0.02, 0.02, 0.02), (-0.02, -0.02, 0.26), (0.02, -0.02, 0.02), (0.02, 0.02, 0.02), (0.02, -0.02, 0.26), (0.02, 0.02, 0.26), (-0.02, 0.02, 0.26), (-0.05, -0.05, 0.0), (-0.05, 0.05, 0.0), (-0.05, -0.05, 0.02), (0.05, -0.05, 0.0), (0.05, 0.05, 0.0), (0.05, -0.05, 0.02), (0.05, 0.05, 0.02), (-0.05, 0.05, 0.02)], [], [(0, 1, 3, 2), (2, 3, 5, 4), (4, 5, 7, 6), (6, 7, 9, 8), (8, 9, 11, 10), (10, 11, 13, 12), (12, 13, 15, 14), (14, 15, 1, 0), (5, 3, 9, 7), (3, 1, 11, 9), (1, 15, 13, 11), (16, 18, 23, 17), (19, 21, 18, 16), (20, 22, 21, 19), (17, 23, 22, 20), (24, 26, 31, 25), (27, 29, 26, 24), (28, 30, 29, 27), (30, 31, 26, 29), (25, 31, 30, 28)])
_uv = me_cylinder_001.uv_layers.new(name='UVMap')
_uv.uv.foreach_set('vector', [1.0, 0.5, 1.0, 1.0, 0.875, 1.0, 0.875, 0.5, 0.875, 0.5, 0.875, 1.0, 0.75, 1.0, 0.75, 0.5, 0.75, 0.5, 0.75, 1.0, 0.625, 1.0, 0.625, 0.5, 0.625, 0.5, 0.625, 1.0, 0.5, 1.0, 0.5, 0.5, 0.5, 0.5, 0.5, 1.0, 0.375, 1.0, 0.375, 0.5, 0.375, 0.5, 0.375, 1.0, 0.25, 1.0, 0.25, 0.5, 0.25, 0.5, 0.25, 1.0, 0.125, 1.0, 0.125, 0.5, 0.125, 0.5, 0.125, 1.0, 0.0, 1.0, 0.0, 0.5, 0.75, 1.0, 0.875, 1.0, 0.5, 1.0, 0.625, 1.0, 0.875, 1.0, 1.0, 1.0, 0.375, 1.0, 0.5, 1.0, 0.0, 1.0, 0.125, 1.0, 0.25, 1.0, 0.375, 1.0, 0.375, 0.0, 0.625, 0.0, 0.625, 0.25, 0.375, 0.25, 0.375, 0.75, 0.625, 0.75, 0.625, 1.0, 0.375, 1.0, 0.375, 0.5, 0.625, 0.5, 0.625, 0.75, 0.375, 0.75, 0.375, 0.25, 0.625, 0.25, 0.625, 0.5, 0.375, 0.5, 0.0, 0.0, 0.0, 0.0, 0.0, 0.0, 0.0, 0.0, 0.0, 0.0, 0.0, 0.0, 0.0, 0.0, 0.0, 0.0, 0.0, 0.0, 0.0, 0.0, 0.0, 0.0, 0.0, 0.0, 0.0, 0.0, 0.0, 0.0, 0.0, 0.0, 0.0, 0.0, 0.0, 0.0, 0.0, 0.0, 0.0, 0.0, 0.0, 0.0])
me_cylinder_001.use_remesh_fix_poles = True
me_cylinder_001.use_remesh_preserve_attributes = False
me_cylinder_001.use_mirror_vertex_groups = False
me_cylinder_001.update()
me_cube_007 = bpy.data.meshes.new('Cube.007')
me_cube_007.from_pydata([(-0.3575, -0.3975, 0.55), (-0.3975, -0.3575, 0.55), (-0.3975, -0.3575, 0.6), (-0.3575, -0.3975, 0.6), (-0.3975, 0.3575, 0.55), (-0.3575, 0.3975, 0.55), (-0.3575, 0.3975, 0.6), (-0.3975, 0.3575, 0.6), (0.3975, -0.3575, 0.55), (0.3575, -0.3975, 0.55), (0.3575, -0.3975, 0.6), (0.3975, -0.3575, 0.6), (0.3575, 0.3975, 0.55), (0.3975, 0.3575, 0.55), (0.3975, 0.3575, 0.6), (0.3575, 0.3975, 0.6), (-0.125, 0.05178, 0.0), (-0.125, 0.05178, 0.025), (-0.05178, 0.125, 0.0), (-0.05178, 0.125, 0.025), (0.05178, 0.125, 0.0), (0.05178, 0.125, 0.025), (0.125, 0.05178, 0.0), (0.125, 0.05178, 0.025), (0.125, -0.05178, 0.0), (0.125, -0.05178, 0.025), (0.05178, -0.125, 0.0), (0.05178, -0.125, 0.025), (-0.05178, -0.125, 0.0), (-0.05178, -0.125, 0.025), (-0.125, -0.05178, 0.0), (-0.125, -0.05178, 0.025), (-0.01657, 0.04, 0.025), (-0.01657, 0.04, 0.55), (0.01657, 0.04, 0.025), (0.01657, 0.04, 0.55), (0.04, 0.01657, 0.025), (0.04, 0.01657, 0.55), (0.04, -0.01657, 0.025), (0.04, -0.01657, 0.55), (0.01657, -0.04, 0.025), (0.01657, -0.04, 0.55), (-0.01657, -0.04, 0.025), (-0.01657, -0.04, 0.55), (-0.04, -0.01657, 0.025), (-0.04, -0.01657, 0.55), (-0.04, 0.01657, 0.025), (-0.04, 0.01657, 0.55)], [], [(9, 10, 3, 0), (13, 14, 11, 8), (14, 7, 2, 11), (1, 2, 7, 4), (5, 6, 15, 12), (0, 3, 2, 1), (6, 5, 4, 7), (14, 13, 12, 15), (10, 9, 8, 11), (7, 14, 15, 6), (11, 2, 3, 10), (16, 17, 19, 18), (18, 19, 21, 20), (20, 21, 23, 22), (22, 23, 25, 24), (24, 25, 27, 26), (26, 27, 29, 28), (28, 29, 31, 30), (30, 31, 17, 16), (27, 25, 31, 29), (19, 17, 23, 21), (25, 23, 17, 31), (32, 33, 35, 34), (34, 35, 37, 36), (36, 37, 39, 38), (38, 39, 41, 40), (40, 41, 43, 42), (42, 43, 45, 44), (44, 45, 47, 46), (46, 47, 33, 32)])
_uv = me_cube_007.uv_layers.new(name='UVMap')
_uv.uv.foreach_set('vector', [0.375, 0.7626, 0.625, 0.7626, 0.625, 0.9874, 0.375, 0.9874, 0.375, 0.5126, 0.625, 0.5126, 0.625, 0.7374, 0.375, 0.7374, 0.625, 0.5126, 0.875, 0.5126, 0.875, 0.7374, 0.625, 0.7374, 0.375, 0.01258, 0.625, 0.01258, 0.625, 0.2374, 0.375, 0.2374, 0.375, 0.2626, 0.625, 0.2626, 0.625, 0.4874, 0.375, 0.4874, 0.375, 0.0, 0.625, 0.0, 0.625, 0.01258, 0.375, 0.01258, 0.625, 0.2626, 0.375, 0.2626, 0.375, 0.2374, 0.625, 0.2374, 0.625, 0.5126, 0.375, 0.5126, 0.375, 0.4874, 0.625, 0.4874, 0.625, 0.7626, 0.375, 0.7626, 0.375, 0.7374, 0.625, 0.7374, 0.875, 0.5126, 0.625, 0.5126, 0.6376, 0.5, 0.8624, 0.5, 0.625, 0.7374, 0.875, 0.7374, 0.8624, 0.75, 0.6376, 0.75, 1.0, 0.5, 1.0, 1.0, 0.875, 1.0, 0.875, 0.5, 0.875, 0.5, 0.875, 1.0, 0.75, 1.0, 0.75, 0.5, 0.75, 0.5, 0.75, 1.0, 0.625, 1.0, 0.625, 0.5, 0.625, 0.5, 0.625, 1.0, 0.5, 1.0, 0.5, 0.5, 0.5, 0.5, 0.5, 1.0, 0.375, 1.0, 0.375, 0.5, 0.375, 0.5, 0.375, 1.0, 0.25, 1.0, 0.25, 0.5, 0.25, 0.5, 0.25, 1.0, 0.125, 1.0, 0.125, 0.5, 0.125, 0.5, 0.125, 1.0, 0.0, 1.0, 0.0, 0.5, 0.375, 1.0, 0.5, 1.0, 0.125, 1.0, 0.25, 1.0, 0.875, 1.0, 1.0, 1.0, 0.625, 1.0, 0.75, 1.0, 0.5, 1.0, 0.625, 1.0, 0.0, 1.0, 0.125, 1.0, 1.0, 0.5, 1.0, 1.0, 0.875, 1.0, 0.875, 0.5, 0.875, 0.5, 0.875, 1.0, 0.75, 1.0, 0.75, 0.5, 0.75, 0.5, 0.75, 1.0, 0.625, 1.0, 0.625, 0.5, 0.625, 0.5, 0.625, 1.0, 0.5, 1.0, 0.5, 0.5, 0.5, 0.5, 0.5, 1.0, 0.375, 1.0, 0.375, 0.5, 0.375, 0.5, 0.375, 1.0, 0.25, 1.0, 0.25, 0.5, 0.25, 0.5, 0.25, 1.0, 0.125, 1.0, 0.125, 0.5, 0.125, 0.5, 0.125, 1.0, 0.0, 1.0, 0.0, 0.5])
me_cube_007.use_remesh_fix_poles = True
me_cube_007.use_remesh_preserve_attributes = False
me_cube_007.use_mirror_vertex_groups = False
me_cube_007.update()
me_cube_008 = bpy.data.meshes.new('Cube.008')
me_cube_008.from_pydata([(0.1317, 0.1516, 2.608e-08), (0.1567, 0.1949, 2.608e-08), (0.175, 0.1266, 2.608e-08), (0.09938, 0.1356, 0.3), (0.1427, 0.1106, 0.3), (0.1244, 0.1789, 0.3), (0.1067, 0.1487, 0.5), (0.15, 0.1237, 0.5), (0.1317, 0.192, 0.5), (0.1228, 0.1567, 0.6608), (0.1661, 0.1317, 0.6591), (0.1478, 0.2, 0.6608), (0.1341, 0.1661, 0.7), (0.1729, 0.1437, 0.6953), (0.1454, 0.1855, 0.7), (0.1841, 0.1632, 0.6953), (0.1911, 0.175, 0.6591), (0.175, 0.167, 0.5), (0.1677, 0.1539, 0.3), (0.2, 0.1699, 2.608e-08), (0.13, -0.13, 0.0), (0.18, -0.13, 0.0), (0.13, -0.13, 0.26), (0.13, -0.18, 0.0), (0.18, -0.18, 0.0), (0.13, -0.18, 0.26), (0.18, -0.18, 0.26), (0.18, -0.13, 0.26), (-0.13, -0.13, 0.0), (-0.18, -0.13, 0.0), (-0.13, -0.13, 0.26), (-0.13, -0.18, 0.0), (-0.18, -0.18, 0.0), (-0.13, -0.18, 0.26), (-0.18, -0.18, 0.26), (-0.18, -0.13, 0.26), (-0.1297, 0.15, 0.5), (-0.1297, 0.18, 0.5), (-0.1398, 0.16, 0.6608), (-0.1398, 0.19, 0.6608), (-0.1, 0.1314, 0.3), (-0.158, 0.0981, 0.3), (-0.1, 0.1353, 0.26), (-6.706e-08, 0.147, 0.3), (0.1, 0.1314, 0.3), (0.1, 0.1353, 0.26), (0.158, 0.0981, 0.3), (0.158, 0.1021, 0.26), (0.185, 0.04412, 0.3), (0.185, 0.0481, 0.26), (0.1988, -0.18, 0.3), (-0.185, 0.04412, 0.3), (-0.185, 0.0481, 0.26), (-0.1988, -0.18, 0.3), (-0.18, -0.2, 0.3), (-0.1988, -0.18, 0.26), (-0.18, -0.2, 0.26), (0.18, -0.2, 0.26), (0.18, -0.2, 0.3), (0.1988, -0.18, 0.26), (-0.158, 0.1021, 0.26), (-5.96e-08, 0.151, 0.26), (-0.1317, 0.1516, 2.608e-08), (-0.1567, 0.1949, 2.608e-08), (-0.175, 0.1266, 2.608e-08), (-0.09938, 0.1356, 0.3), (-0.1427, 0.1106, 0.3), (-0.1244, 0.1789, 0.3), (-0.1067, 0.1487, 0.5), (-0.15, 0.1237, 0.5), (-0.1317, 0.192, 0.5), (-0.1228, 0.1567, 0.6608), (-0.1661, 0.1317, 0.6591), (-0.1478, 0.2, 0.6608), (-0.1341, 0.1661, 0.7), (-0.1729, 0.1437, 0.6953), (-0.1454, 0.1855, 0.7), (-0.1841, 0.1632, 0.6953), (-0.1911, 0.175, 0.6591), (-0.175, 0.167, 0.5), (-0.1677, 0.1539, 0.3), (-0.2, 0.1699, 2.608e-08), (0.16, -0.13, 0.2), (0.16, -0.13, 0.18), (0.15, -0.13, 0.18), (0.15, -0.13, 0.2), (0.1733, -0.00779, 0.1803), (0.1723, -0.007731, 0.1997), (0.1621, -0.007742, 0.1997), (0.1631, -0.007798, 0.1803), (0.1556, 0.1065, 0.1989), (0.1469, 0.1006, 0.1811), (0.157, 0.1069, 0.1811), (0.1456, 0.1003, 0.1989), (0.08324, 0.1448, 0.1995), (0.0842, 0.1449, 0.1805), (0.08871, 0.1531, 0.1995), (0.08973, 0.1533, 0.1805), (-0.16, -0.13, 0.2), (-0.16, -0.13, 0.18), (-0.15, -0.13, 0.18), (-0.15, -0.13, 0.2), (0.0, 0.154, 0.2), (0.0, 0.154, 0.18), (0.0, 0.1642, 0.2), (0.0, 0.1642, 0.18), (-0.1733, -0.00779, 0.1803), (-0.1723, -0.007731, 0.1997), (-0.1621, -0.007742, 0.1997), (-0.1631, -0.007798, 0.1803), (-0.1556, 0.1065, 0.1989), (-0.1469, 0.1006, 0.1811), (-0.157, 0.1069, 0.1811), (-0.1456, 0.1003, 0.1989), (-0.08324, 0.1448, 0.1995), (-0.0842, 0.1449, 0.1805), (-0.08871, 0.1531, 0.1995), (-0.08973, 0.1533, 0.1805), (-0.07019, 0.1977, 0.6906), (9.191e-05, 0.1773, 0.6987), (-0.06952, 0.1736, 0.6896), (-0.1288, 0.165, 0.6666), (-0.06487, 0.1644, 0.5), (-0.1113, 0.1568, 0.5), (-0.06487, 0.1887, 0.5), (-0.1234, 0.1795, 0.5), (-0.1412, 0.1879, 0.6645), (0.0, 0.1688, 0.5), (0.0, 0.19, 0.5), (9.112e-05, 0.2, 0.7), (0.07019, 0.1977, 0.6906), (0.06952, 0.1736, 0.6896), (0.1288, 0.165, 0.6666), (0.06487, 0.1644, 0.5), (0.1113, 0.1568, 0.5), (0.06487, 0.1887, 0.5), (0.1234, 0.1795, 0.5), (0.1412, 0.1879, 0.6645)], [], [(0, 3, 5, 1), (2, 4, 3, 0), (4, 7, 6, 3), (3, 6, 8, 5), (6, 7, 10, 9), (8, 6, 9, 11), (9, 10, 13, 12), (9, 12, 14, 11), (14, 12, 13, 15), (16, 11, 14, 15), (10, 16, 15, 13), (17, 8, 11, 16), (7, 17, 16, 10), (5, 8, 17, 18), (18, 17, 7, 4), (1, 5, 18, 19), (19, 18, 4, 2), (20, 22, 27, 21), (23, 25, 22, 20), (24, 26, 25, 23), (21, 27, 26, 24), (28, 29, 35, 30), (31, 28, 30, 33), (32, 31, 33, 34), (29, 32, 34, 35), (37, 36, 38, 39), (41, 46, 44, 40), (40, 42, 60, 41), (40, 43, 61, 42), (43, 40, 44), (45, 44, 46, 47), (43, 44, 45, 61), (47, 46, 48, 49), (51, 48, 46, 41), (48, 50, 59, 49), (51, 53, 50, 48), (41, 60, 52, 51), (53, 51, 52, 55), (54, 58, 50, 53), (56, 54, 53, 55), (58, 54, 56, 57), (58, 57, 59, 50), (62, 63, 67, 65), (64, 62, 65, 66), (66, 65, 68, 69), (65, 67, 70, 68), (68, 71, 72, 69), (70, 73, 71, 68), (71, 74, 75, 72), (71, 73, 76, 74), (76, 77, 75, 74), (78, 77, 76, 73), (72, 75, 77, 78), (79, 78, 73, 70), (69, 72, 78, 79), (80, 66, 69, 79), (67, 80, 79, 70), (81, 64, 66, 80), (63, 81, 80, 67), (91, 93, 94, 95), (90, 96, 94, 93), (94, 96, 104, 102), (97, 105, 104, 96), (95, 94, 102, 103), (82, 87, 88, 85), (85, 88, 89, 84), (82, 83, 86, 87), (87, 90, 93, 88), (88, 93, 91, 89), (87, 86, 92, 90), (92, 97, 96, 90), (111, 115, 114, 113), (110, 113, 114, 116), (114, 102, 104, 116), (117, 116, 104, 105), (115, 103, 102, 114), (98, 101, 108, 107), (101, 100, 109, 108), (98, 107, 106, 99), (107, 108, 113, 110), (108, 109, 111, 113), (107, 110, 112, 106), (112, 110, 116, 117), (124, 118, 129, 128), (118, 120, 119, 129), (120, 122, 127, 119), (121, 123, 122, 120), (126, 121, 120, 118), (122, 124, 128, 127), (123, 125, 124, 122), (125, 126, 118, 124), (125, 123, 121, 126), (135, 128, 129, 130), (130, 129, 119, 131), (131, 119, 127, 133), (132, 131, 133, 134), (137, 130, 131, 132), (133, 127, 128, 135), (134, 133, 135, 136), (136, 135, 130, 137), (136, 137, 132, 134)])
_uv = me_cube_008.uv_layers.new(name='UVMap')
_uv.uv.foreach_set('vector', [0.375, 0.0, 0.4823, 0.0, 0.4823, 0.25, 0.375, 0.25, 0.375, 0.75, 0.4823, 0.75, 0.4823, 1.0, 0.375, 1.0, 0.4823, 0.75, 0.5518, 0.75, 0.5518, 1.0, 0.4823, 1.0, 0.4823, 0.0, 0.5518, 0.0, 0.5518, 0.25, 0.4823, 0.25, 0.5518, 1.0, 0.5518, 0.75, 0.5518, 0.75, 0.5518, 1.0, 0.5518, 0.25, 0.5518, 0.0, 0.5518, 0.0, 0.5518, 0.25, 0.5518, 1.0, 0.5518, 0.75, 0.5518, 0.75, 0.5518, 1.0, 0.5518, 1.0, 0.5518, 1.0, 0.5518, 0.25, 0.5518, 0.25, 0.5518, 0.25, 0.5518, 1.0, 0.5518, 0.75, 0.5518, 0.5, 0.5518, 0.5, 0.5518, 0.25, 0.5518, 0.25, 0.5518, 0.5, 0.5518, 0.75, 0.5518, 0.5, 0.5518, 0.5, 0.5518, 0.75, 0.5518, 0.5, 0.5518, 0.25, 0.5518, 0.25, 0.5518, 0.5, 0.5518, 0.75, 0.5518, 0.5, 0.5518, 0.5, 0.5518, 0.75, 0.4823, 0.25, 0.5518, 0.25, 0.5518, 0.5, 0.4823, 0.5, 0.4823, 0.5, 0.5518, 0.5, 0.5518, 0.75, 0.4823, 0.75, 0.375, 0.25, 0.4823, 0.25, 0.4823, 0.5, 0.375, 0.5, 0.375, 0.5, 0.4823, 0.5, 0.4823, 0.75, 0.375, 0.75, 0.375, 0.0, 0.625, 0.0, 0.625, 0.25, 0.375, 0.25, 0.375, 0.75, 0.625, 0.75, 0.625, 1.0, 0.375, 1.0, 0.375, 0.5, 0.625, 0.5, 0.625, 0.75, 0.375, 0.75, 0.375, 0.25, 0.625, 0.25, 0.625, 0.5, 0.375, 0.5, 0.375, 0.0, 0.375, 0.25, 0.625, 0.25, 0.625, 0.0, 0.375, 0.75, 0.375, 1.0, 0.625, 1.0, 0.625, 0.75, 0.375, 0.5, 0.375, 0.75, 0.625, 0.75, 0.625, 0.5, 0.375, 0.25, 0.375, 0.5, 0.625, 0.5, 0.625, 0.25, 0.5518, 0.25, 0.5518, 0.0, 0.5518, 0.0, 0.5518, 0.25, 0.375, 0.2713, 0.375, 0.5031, 0.375, 0.4444, 0.375, 0.3056, 0.375, 0.3056, 0.375, 0.3056, 0.375, 0.25, 0.375, 0.2713, 0.375, 0.3056, 0.375, 0.375, 0.375, 0.375, 0.375, 0.3056, 0.375, 0.375, 0.375, 0.3056, 0.375, 0.4444, 0.375, 0.4444, 0.375, 0.4444, 0.375, 0.5031, 0.375, 0.5, 0.375, 0.375, 0.375, 0.4444, 0.375, 0.4444, 0.375, 0.375, 0.375, 0.5, 0.375, 0.5031, 0.375, 0.5627, 0.375, 0.5619, 0.375, 0.1873, 0.375, 0.5627, 0.375, 0.5031, 0.375, 0.2713, 0.375, 0.5627, 0.375, 0.7344, 0.375, 0.7346, 0.375, 0.5619, 0.375, 0.1873, 0.375, 0.01559, 0.375, 0.7344, 0.375, 0.5627, 0.375, 0.2713, 0.375, 0.25, 0.375, 0.1881, 0.375, 0.1873, 0.375, 0.01559, 0.375, 0.1873, 0.375, 0.1881, 0.375, 0.0154, 0.375, 0.9875, 0.375, 0.7625, 0.375, 0.7344, 0.375, 0.01559, 0.375, 0.0, 0.375, 0.0, 0.375, 0.01559, 0.375, 0.0154, 0.375, 0.7625, 0.375, 0.9875, 0.375, 0.9875, 0.375, 0.7625, 0.375, 0.7625, 0.375, 0.7625, 0.375, 0.7346, 0.375, 0.7344, 0.375, 0.0, 0.375, 0.25, 0.4823, 0.25, 0.4823, 0.0, 0.375, 0.75, 0.375, 1.0, 0.4823, 1.0, 0.4823, 0.75, 0.4823, 0.75, 0.4823, 1.0, 0.5518, 1.0, 0.5518, 0.75, 0.4823, 0.0, 0.4823, 0.25, 0.5518, 0.25, 0.5518, 0.0, 0.5518, 1.0, 0.5518, 1.0, 0.5518, 0.75, 0.5518, 0.75, 0.5518, 0.25, 0.5518, 0.25, 0.5518, 0.0, 0.5518, 0.0, 0.5518, 1.0, 0.5518, 1.0, 0.5518, 0.75, 0.5518, 0.75, 0.5518, 1.0, 0.5518, 0.25, 0.5518, 0.25, 0.5518, 1.0, 0.5518, 0.25, 0.5518, 0.5, 0.5518, 0.75, 0.5518, 1.0, 0.5518, 0.5, 0.5518, 0.5, 0.5518, 0.25, 0.5518, 0.25, 0.5518, 0.75, 0.5518, 0.75, 0.5518, 0.5, 0.5518, 0.5, 0.5518, 0.5, 0.5518, 0.5, 0.5518, 0.25, 0.5518, 0.25, 0.5518, 0.75, 0.5518, 0.75, 0.5518, 0.5, 0.5518, 0.5, 0.4823, 0.5, 0.4823, 0.75, 0.5518, 0.75, 0.5518, 0.5, 0.4823, 0.25, 0.4823, 0.5, 0.5518, 0.5, 0.5518, 0.25, 0.375, 0.5, 0.375, 0.75, 0.4823, 0.75, 0.4823, 0.5, 0.375, 0.25, 0.375, 0.5, 0.4823, 0.5, 0.4823, 0.25, 0.0, 0.0, 0.0, 0.0, 0.0, 0.0, 0.0, 0.0, 0.0, 0.0, 0.0, 0.0, 0.0, 0.0, 0.0, 0.0, 0.0, 0.0, 0.0, 0.0, 0.0, 0.0, 0.0, 0.0, 0.0, 0.0, 0.0, 0.0, 0.0, 0.0, 0.0, 0.0, 0.0, 0.0, 0.0, 0.0, 0.0, 0.0, 0.0, 0.0, 0.0, 0.0, 0.0, 0.0, 0.0, 0.0, 0.0, 0.0, 0.0, 0.0, 0.0, 0.0, 0.0, 0.0, 0.0, 0.0, 0.0, 0.0, 0.0, 0.0, 0.0, 0.0, 0.0, 0.0, 0.0, 0.0, 0.0, 0.0, 0.0, 0.0, 0.0, 0.0, 0.0, 0.0, 0.0, 0.0, 0.0, 0.0, 0.0, 0.0, 0.0, 0.0, 0.0, 0.0, 0.0, 0.0, 0.0, 0.0, 0.0, 0.0, 0.0, 0.0, 0.0, 0.0, 0.0, 0.0, 0.0, 0.0, 0.0, 0.0, 0.0, 0.0, 0.0, 0.0, 0.0, 0.0, 0.0, 0.0, 0.0, 0.0, 0.0, 0.0, 0.0, 0.0, 0.0, 0.0, 0.0, 0.0, 0.0, 0.0, 0.0, 0.0, 0.0, 0.0, 0.0, 0.0, 0.0, 0.0, 0.0, 0.0, 0.0, 0.0, 0.0, 0.0, 0.0, 0.0, 0.0, 0.0, 0.0, 0.0, 0.0, 0.0, 0.0, 0.0, 0.0, 0.0, 0.0, 0.0, 0.0, 0.0, 0.0, 0.0, 0.0, 0.0, 0.0, 0.0, 0.0, 0.0, 0.0, 0.0, 0.0, 0.0, 0.0, 0.0, 0.0, 0.0, 0.0, 0.0, 0.0, 0.0, 0.0, 0.0, 0.0, 0.0, 0.0, 0.0, 0.0, 0.0, 0.0, 0.0, 0.0, 0.0, 0.0, 0.0, 0.0, 0.0, 0.0, 0.0, 0.0, 0.0, 0.0, 0.0, 0.5518, 0.25, 0.5518, 0.25, 0.5518, 0.25, 0.5518, 0.25, 0.5518, 0.25, 0.5518, 0.0125, 0.5518, 0.0, 0.5518, 0.25, 0.5518, 0.0125, 0.5518, 0.0125, 0.5518, 0.0, 0.5518, 0.0, 0.5518, 0.0, 0.5518, 0.01212, 0.5518, 0.0125, 0.5518, 0.0125, 0.5518, 0.2137, 0.5518, 0.0, 0.5518, 0.0125, 0.5518, 0.25, 0.5518, 0.0125, 0.5518, 0.25, 0.5518, 0.25, 0.5518, 0.0, 0.5518, 0.01212, 0.5518, 0.225, 0.5518, 0.25, 0.5518, 0.0125, 0.5518, 0.225, 0.5518, 0.2137, 0.5518, 0.25, 0.5518, 0.25, 0.5518, 0.225, 0.5518, 0.01212, 0.5518, 0.0, 0.5518, 0.2137, 0.5518, 0.25, 0.5518, 0.25, 0.5518, 0.25, 0.5518, 0.25, 0.5518, 0.25, 0.5518, 0.25, 0.5518, 0.0, 0.5518, 0.0125, 0.5518, 0.0125, 0.5518, 0.0, 0.5518, 0.0, 0.5518, 0.0125, 0.5518, 0.0, 0.5518, 0.0125, 0.5518, 0.0125, 0.5518, 0.01212, 0.5518, 0.2137, 0.5518, 0.25, 0.5518, 0.0125, 0.5518, 0.0, 0.5518, 0.0125, 0.5518, 0.0, 0.5518, 0.25, 0.5518, 0.25, 0.5518, 0.01212, 0.5518, 0.0125, 0.5518, 0.25, 0.5518, 0.225, 0.5518, 0.225, 0.5518, 0.25, 0.5518, 0.25, 0.5518, 0.2137, 0.5518, 0.225, 0.5518, 0.2137, 0.5518, 0.0, 0.5518, 0.01212])
me_cube_008.use_remesh_fix_poles = True
me_cube_008.use_remesh_preserve_attributes = False
me_cube_008.use_mirror_vertex_groups = False
me_cube_008.update()
me_cube_008.normals_split_custom_set([tuple(v) for v in zip(*[iter([-0.8641, 0.4989, -0.06652, -0.8641, 0.4989, -0.06652, -0.8641, 0.4989, -0.06652, -0.8641, 0.4989, -0.06652, -0.4975, -0.8617, -0.0995, -0.4975, -0.8617, -0.0995, -0.4975, -0.8617, -0.0995, -0.4975, -0.8617, -0.0995, -0.4986, -0.8636, 0.07481, -0.4986, -0.8636, 0.07481, -0.4986, -0.8636, 0.07481, -0.4986, -0.8636, 0.07481, -0.866, 0.5, -0.001263, -0.866, 0.5, -0.001263, -0.866, 0.5, -0.001263, -0.866, 0.5, -0.001263, -0.4964, -0.8631, 0.09324, -0.4964, -0.8631, 0.09324, -0.4964, -0.8631, 0.09324, -0.4964, -0.8631, 0.09324, -0.8644, 0.499, 0.06214, -0.8644, 0.499, 0.06214, -0.8644, 0.499, 0.06214, -0.8644, 0.499, 0.06214, -0.4497, -0.8254, 0.3412, -0.4497, -0.8254, 0.3412, -0.4497, -0.8254, 0.3412, -0.4497, -0.8254, 0.3412, -0.8588, 0.4958, 0.1293, -0.8588, 0.4958, 0.1293, -0.8588, 0.4958, 0.1293, -0.8588, 0.4958, 0.1293, 0.09052, -0.05226, 0.9945, 0.09052, -0.05226, 0.9945, 0.09052, -0.05226, 0.9945, 0.09052, -0.05226, 0.9945, 0.49, 0.8022, 0.3412, 0.49, 0.8022, 0.3412, 0.49, 0.8022, 0.3412, 0.49, 0.8022, 0.3412, 0.866, -0.5, 0.002982, 0.866, -0.5, 0.002982, 0.866, -0.5, 0.002982, 0.866, -0.5, 0.002982, 0.4964, 0.8631, -0.09324, 0.4964, 0.8631, -0.09324, 0.4964, 0.8631, -0.09324, 0.4964, 0.8631, -0.09324, 0.8643, -0.499, -0.06262, 0.8643, -0.499, -0.06262, 0.8643, -0.499, -0.06262, 0.8643, -0.499, -0.06262, 0.4986, 0.8636, -0.07481, 0.4986, 0.8636, -0.07481, 0.4986, 0.8636, -0.07481, 0.4986, 0.8636, -0.07481, 0.866, -0.5, 0.001263, 0.866, -0.5, 0.001263, 0.866, -0.5, 0.001263, 0.866, -0.5, 0.001263, 0.4975, 0.8617, 0.0995, 0.4975, 0.8617, 0.0995, 0.4975, 0.8617, 0.0995, 0.4975, 0.8617, 0.0995, 0.8641, -0.4989, 0.06652, 0.8641, -0.4989, 0.06652, 0.8641, -0.4989, 0.06652, 0.8641, -0.4989, 0.06652, 0.0, 1.0, 3.009e-08, 0.0, 1.0, 3.009e-08, 0.0, 1.0, 3.009e-08, 0.0, 1.0, 3.009e-08, -1.0, 0.0, 5.731e-08, -1.0, 0.0, 5.731e-08, -1.0, 0.0, 5.731e-08, -1.0, 0.0, 5.731e-08, 5.96e-07, -1.0, 8.024e-08, 5.96e-07, -1.0, 8.024e-08, 5.96e-07, -1.0, 8.024e-08, 5.96e-07, -1.0, 8.024e-08, 1.0, 1.146e-06, 1.719e-07, 1.0, 1.146e-06, 1.719e-07, 1.0, 1.146e-06, 1.719e-07, 1.0, 1.146e-06, 1.719e-07, 0.0, 1.0, 3.582e-08, 0.0, 1.0, 3.582e-08, 0.0, 1.0, 3.582e-08, 0.0, 1.0, 3.582e-08, 1.0, 0.0, 5.731e-08, 1.0, 0.0, 5.731e-08, 1.0, 0.0, 5.731e-08, 1.0, 0.0, 5.731e-08, -5.96e-07, -1.0, 7.164e-08, -5.96e-07, -1.0, 7.164e-08, -5.96e-07, -1.0, 7.164e-08, -5.96e-07, -1.0, 7.164e-08, -1.0, 1.146e-06, 1.719e-07, -1.0, 1.146e-06, 1.719e-07, -1.0, 1.146e-06, 1.719e-07, -1.0, 1.146e-06, 1.719e-07, -0.9981, 0.0, -0.06214, -0.9981, 0.0, -0.06214, -0.9981, 0.0, -0.06214, -0.9981, 0.0, -0.06214, 2.171e-08, 0.0, 1.0, 2.171e-08, 0.0, 1.0, 2.171e-08, 0.0, 1.0, 2.171e-08, 0.0, 1.0, -0.4953, 0.8645, 0.08592, -0.4953, 0.8645, 0.08592, -0.4953, 0.8645, 0.08592, -0.4953, 0.8645, 0.08592, -0.1537, 0.9833, 0.09783, -0.1537, 0.9833, 0.09783, -0.1537, 0.9833, 0.09783, -0.1537, 0.9833, 0.09783, -1.192e-07, 0.0, 1.0, -1.192e-07, 0.0, 1.0, -1.192e-07, 0.0, 1.0, 0.4953, 0.8645, 0.08592, 0.4953, 0.8645, 0.08592, 0.4953, 0.8645, 0.08592, 0.4953, 0.8645, 0.08592, 0.1537, 0.9833, 0.09783, 0.1537, 0.9833, 0.09783, 0.1537, 0.9833, 0.09783, 0.1537, 0.9833, 0.09783, 0.8938, 0.4463, 0.04355, 0.8938, 0.4463, 0.04355, 0.8938, 0.4463, 0.04355, 0.8938, 0.4463, 0.04355, 2.012e-08, 0.0, 1.0, 2.012e-08, 0.0, 1.0, 2.012e-08, 0.0, 1.0, 2.012e-08, 0.0, 1.0, 0.9981, 0.0608, 0.002452, 0.9981, 0.0608, 0.002452, 0.9981, 0.0608, 0.002452, 0.9981, 0.0608, 0.002452, 0.0, 1.329e-07, 1.0, 0.0, 1.329e-07, 1.0, 0.0, 1.329e-07, 1.0, 0.0, 1.329e-07, 1.0, -0.8938, 0.4463, 0.04355, -0.8938, 0.4463, 0.04355, -0.8938, 0.4463, 0.04355, -0.8938, 0.4463, 0.04355, -0.9981, 0.0608, 0.002451, -0.9981, 0.0608, 0.002451, -0.9981, 0.0608, 0.002451, -0.9981, 0.0608, 0.002451, 0.0, 0.0, 1.0, 0.0, 0.0, 1.0, 0.0, 0.0, 1.0, 0.0, 0.0, 1.0, -0.7287, -0.6848, 0.000131, -0.7287, -0.6848, 0.000131, -0.7287, -0.6848, 0.000131, -0.7287, -0.6848, 0.000131, 0.0, -1.0, 0.0, 0.0, -1.0, 0.0, 0.0, -1.0, 0.0, 0.0, -1.0, 0.0, 0.7287, -0.6848, 0.0001311, 0.7287, -0.6848, 0.0001311, 0.7287, -0.6848, 0.0001311, 0.7287, -0.6848, 0.0001311, 0.8641, 0.4989, -0.06652, 0.8641, 0.4989, -0.06652, 0.8641, 0.4989, -0.06652, 0.8641, 0.4989, -0.06652, 0.4975, -0.8617, -0.0995, 0.4975, -0.8617, -0.0995, 0.4975, -0.8617, -0.0995, 0.4975, -0.8617, -0.0995, 0.4986, -0.8636, 0.07481, 0.4986, -0.8636, 0.07481, 0.4986, -0.8636, 0.07481, 0.4986, -0.8636, 0.07481, 0.866, 0.5, -0.001263, 0.866, 0.5, -0.001263, 0.866, 0.5, -0.001263, 0.866, 0.5, -0.001263, 0.4964, -0.8631, 0.09324, 0.4964, -0.8631, 0.09324, 0.4964, -0.8631, 0.09324, 0.4964, -0.8631, 0.09324, 0.8644, 0.499, 0.06214, 0.8644, 0.499, 0.06214, 0.8644, 0.499, 0.06214, 0.8644, 0.499, 0.06214, 0.4497, -0.8254, 0.3412, 0.4497, -0.8254, 0.3412, 0.4497, -0.8254, 0.3412, 0.4497, -0.8254, 0.3412, 0.8588, 0.4958, 0.1293, 0.8588, 0.4958, 0.1293, 0.8588, 0.4958, 0.1293, 0.8588, 0.4958, 0.1293, -0.09052, -0.05226, 0.9945, -0.09052, -0.05226, 0.9945, -0.09052, -0.05226, 0.9945, -0.09052, -0.05226, 0.9945, -0.49, 0.8022, 0.3412, -0.49, 0.8022, 0.3412, -0.49, 0.8022, 0.3412, -0.49, 0.8022, 0.3412, -0.866, -0.5, 0.002982, -0.866, -0.5, 0.002982, -0.866, -0.5, 0.002982, -0.866, -0.5, 0.002982, -0.4964, 0.8631, -0.09324, -0.4964, 0.8631, -0.09324, -0.4964, 0.8631, -0.09324, -0.4964, 0.8631, -0.09324, -0.8643, -0.499, -0.06262, -0.8643, -0.499, -0.06262, -0.8643, -0.499, -0.06262, -0.8643, -0.499, -0.06262, -0.866, -0.5, 0.001263, -0.866, -0.5, 0.001263, -0.866, -0.5, 0.001263, -0.866, -0.5, 0.001263, -0.4986, 0.8636, -0.07481, -0.4986, 0.8636, -0.07481, -0.4986, 0.8636, -0.07481, -0.4986, 0.8636, -0.07481, -0.8641, -0.4989, 0.06652, -0.8641, -0.4989, 0.06652, -0.8641, -0.4989, 0.06652, -0.8641, -0.4989, 0.06652, -0.4975, 0.8617, 0.0995, -0.4975, 0.8617, 0.0995, -0.4975, 0.8617, 0.0995, -0.4975, 0.8617, 0.0995, -0.4324, -0.6521, 0.6227, -0.4355, -0.5705, -0.6963, -0.4761, -0.6641, -0.5765, -0.4992, -0.71, 0.4967, 0.005932, -0.004873, 1.0, 0.005932, -0.004873, 1.0, 0.005932, -0.004873, 1.0, 0.005932, -0.004873, 1.0, 0.00594, -0.0006275, 1.0, 0.00594, -0.0006275, 1.0, 0.00594, -0.0006275, 1.0, 0.00594, -0.0006275, 1.0, 0.1221, 0.9925, 0.007884, 0.1221, 0.9925, 0.007884, 0.1221, 0.9925, 0.007884, 0.1221, 0.9925, 0.007884, -0.1081, -0.9941, -0.006995, -0.1081, -0.9941, -0.006995, -0.1081, -0.9941, -0.006995, -0.1081, -0.9941, -0.006995, -3.021e-06, 0.002069, 1.0, -3.021e-06, 0.002069, 1.0, -3.021e-06, 0.002069, 1.0, -3.021e-06, 0.002069, 1.0, -0.9944, 0.1024, -0.02537, -0.9944, 0.1024, -0.02537, -0.9944, 0.1024, -0.02537, -0.9944, 0.1024, -0.02537, 0.9942, -0.104, 0.02647, 0.9942, -0.104, 0.02647, 0.9942, -0.104, 0.02647, 0.9942, -0.104, 0.02647, -0.002303, 0.007486, 1.0, -0.002303, 0.007486, 1.0, -0.002303, 0.007486, 1.0, -0.002303, 0.007486, 1.0, -0.9869, -0.1487, -0.06275, -0.9869, -0.1487, -0.06275, -0.9869, -0.1487, -0.06275, -0.9869, -0.1487, -0.06275, 0.9877, 0.142, 0.06547, 0.9877, 0.142, 0.06547, 0.9877, 0.142, 0.06547, 0.9877, 0.142, 0.06547, -0.1377, 0.99, -0.02882, 0.9175, 0.3913, 0.07059, 0.9215, 0.3833, 0.06312, -0.1269, 0.9917, -0.018, 0.9684, -0.2293, -0.09767, 0.05007, -0.9987, -0.01301, 0.05097, -0.9985, -0.02147, 0.9699, -0.2271, -0.08749, -0.005932, -0.004873, 1.0, -0.005932, -0.004873, 1.0, -0.005932, -0.004873, 1.0, -0.005932, -0.004873, 1.0, -0.00594, -0.0006275, 1.0, -0.00594, -0.0006275, 1.0, -0.00594, -0.0006275, 1.0, -0.00594, -0.0006275, 1.0, -0.1221, 0.9925, 0.007884, -0.1221, 0.9925, 0.007884, -0.1221, 0.9925, 0.007884, -0.1221, 0.9925, 0.007884, 0.1081, -0.9941, -0.006995, 0.1081, -0.9941, -0.006995, 0.1081, -0.9941, -0.006995, 0.1081, -0.9941, -0.006995, 2.938e-06, 0.002069, 1.0, 2.938e-06, 0.002069, 1.0, 2.938e-06, 0.002069, 1.0, 2.938e-06, 0.002069, 1.0, 0.9944, 0.1024, -0.02537, 0.9944, 0.1024, -0.02537, 0.9944, 0.1024, -0.02537, 0.9944, 0.1024, -0.02537, -0.9942, -0.104, 0.02647, -0.9942, -0.104, 0.02647, -0.9942, -0.104, 0.02647, -0.9942, -0.104, 0.02647, 0.002304, 0.007486, 1.0, 0.002304, 0.007486, 1.0, 0.002304, 0.007486, 1.0, 0.002304, 0.007486, 1.0, 0.9869, -0.1487, -0.06275, 0.9869, -0.1487, -0.06275, 0.9869, -0.1487, -0.06275, 0.9869, -0.1487, -0.06275, -0.9877, 0.142, 0.06547, -0.9877, 0.142, 0.06547, -0.9877, 0.142, 0.06547, -0.9877, 0.142, 0.06547, -0.4191, 0.5582, 0.7161, -0.4197, 0.65, -0.6336, -0.4916, 0.7157, -0.4961, -0.4705, 0.6709, 0.5731, -0.02338, 0.9985, -0.04869, -0.02338, 0.9985, -0.04869, -0.02338, 0.9985, -0.04869, -0.02338, 0.9985, -0.04869, -0.1287, -0.05099, 0.9904, -0.1287, -0.05099, 0.9904, -0.1283, -0.05088, 0.9904, -0.1287, -0.05099, 0.9904, 0.0569, -0.9973, 0.04587, 0.0569, -0.9973, 0.04587, 0.0569, -0.9973, 0.04587, 0.0569, -0.9973, 0.04587, 0.1388, -0.9887, 0.05674, 0.1388, -0.9887, 0.05674, 0.1388, -0.9887, 0.05674, 0.1388, -0.9887, 0.05674, -0.3427, -0.07461, 0.9365, -0.3427, -0.07461, 0.9365, -0.3427, -0.07461, 0.9365, -0.3427, -0.07461, 0.9365, 6.314e-07, 6.554e-07, -1.0, 6.314e-07, 6.554e-07, -1.0, 6.314e-07, 6.554e-07, -1.0, 6.314e-07, 6.554e-07, -1.0, -7.264e-07, 5.394e-07, -1.0, -7.264e-07, 5.394e-07, -1.0, -7.264e-07, 5.394e-07, -1.0, -7.264e-07, 5.394e-07, -1.0, -0.1332, 0.9894, -0.05726, -0.1332, 0.9894, -0.05726, -0.1332, 0.9894, -0.05726, -0.1332, 0.9894, -0.05726, -0.8774, -0.4747, -0.06984, -0.8774, -0.4747, -0.06984, -0.8774, -0.4747, -0.06984, -0.8774, -0.4747, -0.06984, 0.02341, 0.9985, -0.0487, 0.02341, 0.9985, -0.0487, 0.02341, 0.9985, -0.0487, 0.02341, 0.9985, -0.0487, 0.1292, -0.05054, 0.9903, 0.1291, -0.05067, 0.9903, 0.129, -0.05099, 0.9903, 0.1292, -0.05054, 0.9903, -0.05698, -0.9973, 0.04589, -0.05698, -0.9973, 0.04589, -0.05698, -0.9973, 0.04589, -0.05698, -0.9973, 0.04589, -0.1388, -0.9887, 0.05674, -0.1388, -0.9887, 0.05674, -0.1388, -0.9887, 0.05674, -0.1388, -0.9887, 0.05674, 0.3427, -0.07461, 0.9365, 0.3427, -0.07461, 0.9365, 0.3427, -0.07461, 0.9365, 0.3427, -0.07461, 0.9365, -5.919e-07, 6.554e-07, -1.0, -5.919e-07, 6.554e-07, -1.0, -5.919e-07, 6.554e-07, -1.0, -5.919e-07, 6.554e-07, -1.0, 1.09e-06, 5.394e-07, -1.0, 1.09e-06, 5.394e-07, -1.0, 1.09e-06, 5.394e-07, -1.0, 1.09e-06, 5.394e-07, -1.0, 0.1332, 0.9894, -0.05726, 0.1332, 0.9894, -0.05726, 0.1332, 0.9894, -0.05726, 0.1332, 0.9894, -0.05726, 0.8774, -0.4747, -0.06984, 0.8774, -0.4747, -0.06984, 0.8774, -0.4747, -0.06984, 0.8774, -0.4747, -0.06984])] * 3)])
me_cube_009 = bpy.data.meshes.new('Cube.009')
me_cube_009.from_pydata([(-0.3975, -0.3975, 0.55), (-0.3975, 0.3975, 0.55), (0.3975, -0.3975, 0.55), (0.3975, 0.3975, 0.55), (-0.3975, -0.3975, 0.6), (-0.3975, 0.3975, 0.6), (0.3975, 0.3975, 0.6), (0.3975, -0.3975, 0.6), (-0.3975, -0.3975, 0.55), (-0.3975, 0.3975, 0.55), (0.3975, 0.3975, 0.55), (0.3975, -0.3975, 0.55), (-0.25, -0.25, 0.0), (-0.25, -0.25, 0.0125), (-0.25, 0.25, 0.0), (-0.25, 0.25, 0.0125), (0.25, -0.25, 0.0), (0.25, -0.25, 0.0125), (0.25, 0.25, 0.0), (0.25, 0.25, 0.0125), (-0.01657, 0.04, 0.0125), (-0.01657, 0.04, 0.55), (0.01657, 0.04, 0.0125), (0.01657, 0.04, 0.55), (0.04, 0.01657, 0.0125), (0.04, 0.01657, 0.55), (0.04, -0.01657, 0.0125), (0.04, -0.01657, 0.55), (0.01657, -0.04, 0.0125), (0.01657, -0.04, 0.55), (-0.01657, -0.04, 0.0125), (-0.01657, -0.04, 0.55), (-0.04, -0.01657, 0.0125), (-0.04, -0.01657, 0.55), (-0.04, 0.01657, 0.0125), (-0.04, 0.01657, 0.55)], [], [(0, 2, 7, 4), (6, 5, 4, 7), (3, 1, 5, 6), (2, 3, 6, 7), (1, 0, 4, 5), (8, 11, 10, 9), (12, 13, 15, 14), (14, 15, 19, 18), (18, 19, 17, 16), (16, 17, 13, 12), (19, 15, 13, 17), (20, 21, 23, 22), (22, 23, 25, 24), (24, 25, 27, 26), (26, 27, 29, 28), (28, 29, 31, 30), (30, 31, 33, 32), (32, 33, 35, 34), (34, 35, 21, 20)])
_uv = me_cube_009.uv_layers.new(name='UVMap')
_uv.uv.foreach_set('vector', [0.625, 1.0, 0.625, 0.75, 0.625, 0.75, 0.625, 1.0, 0.625, 0.5, 0.875, 0.5, 0.875, 0.75, 0.625, 0.75, 0.625, 0.5, 0.625, 0.25, 0.625, 0.25, 0.625, 0.5, 0.625, 0.75, 0.625, 0.5, 0.625, 0.5, 0.625, 0.75, 0.625, 0.25, 0.625, 0.0, 0.625, 0.0, 0.625, 0.25, 0.625, 1.0, 0.625, 0.75, 0.625, 0.5, 0.625, 0.25, 0.375, 0.0, 0.625, 0.0, 0.625, 0.25, 0.375, 0.25, 0.375, 0.25, 0.625, 0.25, 0.625, 0.5, 0.375, 0.5, 0.375, 0.5, 0.625, 0.5, 0.625, 0.75, 0.375, 0.75, 0.375, 0.75, 0.625, 0.75, 0.625, 1.0, 0.375, 1.0, 0.625, 0.5, 0.875, 0.5, 0.875, 0.75, 0.625, 0.75, 1.0, 0.5, 1.0, 1.0, 0.875, 1.0, 0.875, 0.5, 0.875, 0.5, 0.875, 1.0, 0.75, 1.0, 0.75, 0.5, 0.75, 0.5, 0.75, 1.0, 0.625, 1.0, 0.625, 0.5, 0.625, 0.5, 0.625, 1.0, 0.5, 1.0, 0.5, 0.5, 0.5, 0.5, 0.5, 1.0, 0.375, 1.0, 0.375, 0.5, 0.375, 0.5, 0.375, 1.0, 0.25, 1.0, 0.25, 0.5, 0.25, 0.5, 0.25, 1.0, 0.125, 1.0, 0.125, 0.5, 0.125, 0.5, 0.125, 1.0, 0.0, 1.0, 0.0, 0.5])
me_cube_009.use_remesh_fix_poles = True
me_cube_009.use_remesh_preserve_attributes = False
me_cube_009.use_mirror_vertex_groups = False
me_cube_009.update()
me_cube_010 = bpy.data.meshes.new('Cube.010')
me_cube_010.from_pydata([(-0.2, 0.19, 0.3), (0.2, 0.19, 0.3), (0.2, -0.2, 0.24), (-0.2, 0.17, 0.24), (-0.2, -0.2, 0.24), (0.2, 0.17, 0.24), (-0.2, 0.2, 0.6), (0.2, 0.2, 0.6), (-0.2, 0.19, 0.45), (0.2, 0.19, 0.45), (0.2, 0.125, 0.45), (-0.2, 0.125, 0.45), (-0.2, -0.2, 0.28), (-0.2, -0.18, 0.3), (0.2, -0.18, 0.3), (0.2, -0.2, 0.28), (-0.2, 0.1337, 0.58), (-0.2, 0.155, 0.6), (0.2, 0.155, 0.6), (0.2, 0.1337, 0.58), (0.2, 0.19, 0.28), (-0.2, 0.19, 0.28), (0.2, 0.125, 0.24), (0.2, 0.125, 0.28), (-0.2, 0.125, 0.28), (-0.2, 0.125, 0.24), (0.2, 0.125, 0.32), (0.2, 0.105, 0.3), (0.2, 0.125, 0.28), (0.2, 0.145, 0.3), (-0.2, 0.105, 0.3), (-0.2, 0.125, 0.32), (-0.2, 0.145, 0.3), (-0.2, 0.125, 0.2801), (0.2, 0.19, 0.26), (-0.2, 0.19, 0.26), (-0.15, -0.15, 0.0), (-0.15, -0.19, 0.0), (-0.15, -0.15, 0.24), (-0.19, -0.15, 0.0), (-0.19, -0.19, 0.0), (-0.19, -0.15, 0.24), (-0.19, -0.19, 0.24), (-0.15, -0.19, 0.24), (0.15, 0.15, 0.0), (0.15, 0.19, 0.0), (0.15, 0.13, 0.24), (0.19, 0.15, 0.0), (0.19, 0.19, 0.0), (0.19, 0.13, 0.24), (0.19, 0.17, 0.24), (0.15, 0.17, 0.24), (0.15, 0.14, 0.1), (0.19, 0.14, 0.1), (0.19, 0.18, 0.1), (0.15, 0.18, 0.1), (0.15, -0.15, 0.0), (0.15, -0.19, 0.0), (0.15, -0.15, 0.24), (0.19, -0.15, 0.0), (0.19, -0.19, 0.0), (0.19, -0.15, 0.24), (0.19, -0.19, 0.24), (0.15, -0.19, 0.24), (-0.15, 0.15, 0.0), (-0.15, 0.19, 0.0), (-0.15, 0.13, 0.24), (-0.19, 0.15, 0.0), (-0.19, 0.19, 0.0), (-0.19, 0.13, 0.24), (-0.19, 0.17, 0.24), (-0.15, 0.17, 0.24), (-0.15, 0.14, 0.1), (-0.19, 0.14, 0.1), (-0.19, 0.18, 0.1), (-0.15, 0.18, 0.1)], [], [(21, 24, 33, 32, 0), (12, 24, 25, 4), (27, 30, 13, 14), (7, 6, 17, 18), (8, 6, 7, 9), (10, 19, 16, 11), (9, 7, 18, 19, 10), (23, 28, 27, 14, 15), (26, 29, 1, 9, 10), (12, 15, 14, 13), (15, 12, 4, 2), (18, 17, 16, 19), (11, 16, 17, 6, 8), (20, 23, 22, 34), (21, 20, 34, 35), (30, 33, 24, 12, 13), (22, 23, 15, 2), (1, 29, 28, 23, 20), (0, 32, 31, 11, 8), (25, 24, 21, 35), (20, 21, 0, 1), (1, 0, 8, 9), (26, 27, 28, 29), (30, 31, 32, 33), (26, 31, 30, 27), (26, 10, 11, 31), (35, 3, 25), (34, 22, 5), (35, 34, 5, 3), (36, 38, 43, 37), (39, 41, 38, 36), (40, 42, 41, 39), (37, 43, 42, 40), (52, 46, 51, 55), (53, 49, 46, 52), (54, 50, 49, 53), (55, 51, 50, 54), (45, 55, 54, 48), (48, 54, 53, 47), (47, 53, 52, 44), (44, 52, 55, 45), (56, 57, 63, 58), (59, 56, 58, 61), (60, 59, 61, 62), (57, 60, 62, 63), (72, 75, 71, 66), (73, 72, 66, 69), (74, 73, 69, 70), (75, 74, 70, 71), (65, 68, 74, 75), (68, 67, 73, 74), (67, 64, 72, 73), (64, 65, 75, 72)])
_uv = me_cube_010.uv_layers.new(name='UVMap')
_uv.uv.foreach_set('vector', [0.375, 0.25, 0.375, 0.2115, 0.375, 0.2115, 0.375, 0.2244, 0.375, 0.25, 0.375, 0.0, 0.375, 0.2115, 0.375, 0.2115, 0.375, 0.0, 0.375, 0.5513, 0.375, 0.4038, 0.375, 0.9615, 0.375, 0.7372, 0.5, 0.5, 0.5, 0.25, 0.5, 0.08333, 0.5, 0.6667, 0.4375, 0.25, 0.5, 0.25, 0.5, 0.5, 0.4375, 0.5, 0.4375, 0.75, 0.4917, 0.75, 0.4917, 1.0, 0.4375, 1.0, 0.4375, 0.5, 0.5, 0.5, 0.5, 0.6667, 0.4917, 0.75, 0.4375, 0.75, 0.375, 0.5385, 0.375, 0.5385, 0.375, 0.5513, 0.375, 0.7372, 0.375, 0.75, 0.3833, 0.5667, 0.375, 0.5256, 0.375, 0.5, 0.4375, 0.5, 0.4375, 0.75, 0.375, 1.0, 0.375, 0.75, 0.375, 0.7372, 0.375, 0.9615, 0.375, 0.75, 0.375, 1.0, 0.375, 1.0, 0.375, 0.75, 0.5, 0.75, 0.5, 1.0, 0.4917, 1.0, 0.4917, 0.75, 0.4375, 0.0, 0.4917, 0.0, 0.5, 0.08333, 0.5, 0.25, 0.4375, 0.25, 0.375, 0.5, 0.375, 0.5385, 0.375, 0.5385, 0.375, 0.5, 0.375, 0.25, 0.375, 0.5, 0.375, 0.5, 0.375, 0.25, 0.375, 0.1987, 0.375, 0.2115, 0.375, 0.2115, 0.375, 0.0, 0.375, 0.01282, 0.375, 0.5385, 0.375, 0.5385, 0.375, 0.75, 0.375, 0.75, 0.375, 0.5, 0.375, 0.5256, 0.375, 0.5385, 0.375, 0.5385, 0.375, 0.5, 0.375, 0.25, 0.375, 0.2244, 0.3833, 0.1833, 0.4375, 0.0, 0.4375, 0.25, 0.375, 0.2115, 0.375, 0.2115, 0.375, 0.25, 0.375, 0.25, 0.375, 0.5, 0.375, 0.25, 0.375, 0.25, 0.375, 0.5, 0.375, 0.5, 0.375, 0.25, 0.4375, 0.25, 0.4375, 0.5, 0.3833, 0.5667, 0.375, 0.5385, 0.375, 0.5385, 0.375, 0.5256, 0.375, 0.1987, 0.375, 0.2115, 0.375, 0.2115, 0.375, 0.2115, 0.3833, 0.5667, 0.3833, 0.3167, 0.375, 0.4038, 0.375, 0.5513, 0.3833, 0.5667, 0.4375, 0.75, 0.4375, 0.0, 0.3833, 0.3167, 0.375, 0.25, 0.375, 0.25, 0.375, 0.2115, 0.375, 0.5, 0.375, 0.5385, 0.375, 0.5, 0.375, 0.25, 0.375, 0.5, 0.375, 0.5, 0.375, 0.25, 0.375, 0.0, 0.625, 0.0, 0.625, 0.25, 0.375, 0.25, 0.375, 0.75, 0.625, 0.75, 0.625, 1.0, 0.375, 1.0, 0.375, 0.5, 0.625, 0.5, 0.625, 0.75, 0.375, 0.75, 0.375, 0.25, 0.625, 0.25, 0.625, 0.5, 0.375, 0.5, 0.5, 0.0, 0.625, 0.0, 0.625, 0.25, 0.5, 0.25, 0.5, 0.75, 0.625, 0.75, 0.625, 1.0, 0.5, 1.0, 0.5, 0.5, 0.625, 0.5, 0.625, 0.75, 0.5, 0.75, 0.5, 0.25, 0.625, 0.25, 0.625, 0.5, 0.5, 0.5, 0.375, 0.25, 0.5, 0.25, 0.5, 0.5, 0.375, 0.5, 0.375, 0.5, 0.5, 0.5, 0.5, 0.75, 0.375, 0.75, 0.375, 0.75, 0.5, 0.75, 0.5, 1.0, 0.375, 1.0, 0.375, 0.0, 0.5, 0.0, 0.5, 0.25, 0.375, 0.25, 0.375, 0.0, 0.375, 0.25, 0.625, 0.25, 0.625, 0.0, 0.375, 0.75, 0.375, 1.0, 0.625, 1.0, 0.625, 0.75, 0.375, 0.5, 0.375, 0.75, 0.625, 0.75, 0.625, 0.5, 0.375, 0.25, 0.375, 0.5, 0.625, 0.5, 0.625, 0.25, 0.5, 0.0, 0.5, 0.25, 0.625, 0.25, 0.625, 0.0, 0.5, 0.75, 0.5, 1.0, 0.625, 1.0, 0.625, 0.75, 0.5, 0.5, 0.5, 0.75, 0.625, 0.75, 0.625, 0.5, 0.5, 0.25, 0.5, 0.5, 0.625, 0.5, 0.625, 0.25, 0.375, 0.25, 0.375, 0.5, 0.5, 0.5, 0.5, 0.25, 0.375, 0.5, 0.375, 0.75, 0.5, 0.75, 0.5, 0.5, 0.375, 0.75, 0.375, 1.0, 0.5, 1.0, 0.5, 0.75, 0.375, 0.0, 0.375, 0.25, 0.5, 0.25, 0.5, 0.0])
me_cube_010.use_remesh_fix_poles = True
me_cube_010.use_remesh_preserve_attributes = False
me_cube_010.use_mirror_vertex_groups = False
me_cube_010.update()

# ---- objects
ob_camera = bpy.data.objects.new('Camera', cam_camera)
ob_light = bpy.data.objects.new('Light', light_light)
ob_unitcube = bpy.data.objects.new('UnitCube', me_cube)
ob_unittable = bpy.data.objects.new('UnitTable', me_cube_001)
ob_unitchair = bpy.data.objects.new('UnitChair', me_cube_002)
ob_basictable = bpy.data.objects.new('BasicTable', me_cube_003)
ob_basicchair = bpy.data.objects.new('BasicChair', me_cube_004)
ob_simpletable = bpy.data.objects.new('SimpleTable', me_cube_005)
ob_simplechair = bpy.data.objects.new('SimpleChair', me_cube_006)
ob_roundtable = bpy.data.objects.new('RoundTable', me_cylinder)
ob_roundchair = bpy.data.objects.new('RoundChair', me_cylinder_001)
ob_moderntable = bpy.data.objects.new('ModernTable', me_cube_007)
ob_modernchair = bpy.data.objects.new('ModernChair', me_cube_008)
ob_contemporarytable = bpy.data.objects.new('ContemporaryTable', me_cube_009)
ob_contemporarychair = bpy.data.objects.new('ContemporaryChair', me_cube_010)

# ---- transforms, parenting, visibility, modifiers, constraints
ob_camera.location = (13.25, -13.25, 9.0)
ob_camera.rotation_euler = (1.047, 0.0, 0.7854)
ob_camera.lock_rotations_4d = False
ob_camera.empty_display_type = 'ARROWS'
ob_camera.color = (0.0, 0.0, 0.0, 0.0)
ob_camera.display_type = 'WIRE'
ob_camera.lineart.crease_threshold = 0.0
ob_light.location = (4.076, 1.005, 5.904)
ob_light.rotation_euler = (0.6503, 0.05522, 1.866)
ob_light.lock_rotations_4d = False
ob_light.empty_display_type = 'ARROWS'
ob_light.color = (0.0, 0.0, 0.0, 0.0)
ob_light.lineart.crease_threshold = 0.0
ob_unitcube.location = (0.4, -0.4, 0.0)
ob_unitcube.lineart.crease_threshold = 0.0
ob_unittable.location = (1.2, -0.4, 0.0)
ob_unittable.lineart.crease_threshold = 0.0
ob_unitchair.location = (2.0, -0.4, 0.0)
ob_unitchair.lineart.crease_threshold = 0.0
ob_basictable.location = (0.4, -2.0, 0.0)
ob_basictable.lineart.crease_threshold = 0.0
ob_basicchair.location = (0.4, -1.2, 0.0)
ob_basicchair.lineart.crease_threshold = 0.0
ob_simpletable.location = (1.2, -2.0, 0.0)
ob_simpletable.lineart.crease_threshold = 0.0
ob_simplechair.location = (1.2, -1.2, 0.0)
ob_simplechair.lineart.crease_threshold = 0.0
ob_roundtable.location = (2.0, -2.0, 0.0)
ob_roundtable.lineart.crease_threshold = 0.0
ob_roundchair.location = (2.0, -1.2, 0.0)
ob_roundchair.lineart.crease_threshold = 0.0
ob_moderntable.location = (2.8, -2.0, 0.0)
ob_moderntable.lineart.crease_threshold = 0.0
ob_modernchair.location = (2.8, -1.2, 0.0)
ob_modernchair.lineart.crease_threshold = 0.0
ob_contemporarytable.location = (3.6, -2.0, 0.0)
ob_contemporarytable.lineart.crease_threshold = 0.0
ob_contemporarychair.location = (3.6, -1.2, 0.0)
ob_contemporarychair.lineart.crease_threshold = 0.0

# ---- collection membership
col_collection.objects.link(ob_camera)
col_collection.objects.link(ob_light)
col_unit.objects.link(ob_unitcube)
col_unit.objects.link(ob_unittable)
col_unit.objects.link(ob_unitchair)
col_basic.objects.link(ob_basictable)
col_basic.objects.link(ob_basicchair)
col_simple.objects.link(ob_simpletable)
col_simple.objects.link(ob_simplechair)
col_round.objects.link(ob_roundtable)
col_round.objects.link(ob_roundchair)
col_modern.objects.link(ob_moderntable)
col_modern.objects.link(ob_modernchair)
col_contemporary.objects.link(ob_contemporarytable)
col_contemporary.objects.link(ob_contemporarychair)

# ---- scene / render settings (as saved in the file)
scene.camera = ob_camera
scene.frame_start = 1; scene.frame_end = 250; scene.frame_set(0)
scene.render.engine = 'BLENDER_EEVEE_NEXT'
scene.cycles.use_denoising = False
scene.cycles.samples = 128
scene.cycles.sampling_pattern = 'TABULATED_SOBOL'
scene.cycles.use_adaptive_sampling = False
scene.cycles.use_light_tree = False
scene.view_settings.view_transform = 'Filmic'
bpy.context.view_layer.update()
